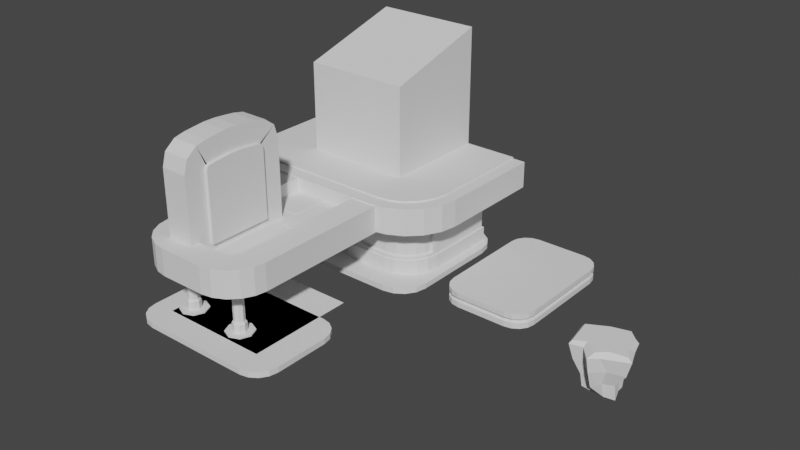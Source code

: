 # Source: flying-pit-shop_557946_autosave.blend  (saved by Blender 2.91.10; exported with 4.5.12 LTS)
import bpy
from mathutils import Matrix  # noqa: F401  (used for matrix-valued properties, if any)

bpy.ops.wm.read_factory_settings(use_empty=True)
scene = bpy.context.scene
scene.name = 'Scene'

# ---- collections
col_collection = bpy.data.collections.new('Collection'); scene.collection.children.link(col_collection)

# ---- world
world_world = bpy.data.worlds.new('World'); scene.world = world_world
world_world.use_nodes = True; world_world.node_tree.nodes.clear()
_N = world_world.node_tree.nodes; _L = world_world.node_tree.links
n0 = _N.new('ShaderNodeOutputWorld'); n0.name = 'World Output'; n0.location = (300, 300)
n1 = _N.new('ShaderNodeBackground'); n1.name = 'Background'; n1.location = (10, 300)
n1.inputs[0].default_value = (0.05088, 0.05088, 0.05088, 1.0)
_L.new(n1.outputs[0], n0.inputs[0])
n0.is_active_output = True
world_world.color = (0.05088, 0.05088, 0.05088)
world_world.use_sun_shadow = False
world_world.sun_shadow_jitter_overblur = 0.0

# ---- meshes
me_plane = bpy.data.meshes.new('Plane')
me_plane.from_pydata([(-3.216, -0.3238, 0.0), (-3.741, 0.2015, 0.0), (-3.417, -0.2838, 0.0), (-3.587, -0.1699, 0.0), (-3.701, 0.0004884, 0.0), (0.09126, 0.2015, 0.0), (-0.434, -0.3238, 0.0), (0.05128, 0.0004884, 0.0), (-0.06258, -0.1699, 0.0), (-0.233, -0.2838, 0.0), (-3.216, 2.384, 0.0), (-3.741, 1.859, 0.0), (-3.417, 2.344, 0.0), (-3.587, 2.23, 0.0), (-3.701, 2.06, 0.0), (-0.434, 2.384, 0.0), (0.09126, 1.859, 0.0), (-0.233, 2.344, 0.0), (-0.06258, 2.23, 0.0), (0.05128, 2.06, 0.0), (0.707, 0.2971, -0.0795), (0.3438, 0.6602, -0.0795), (0.568, 0.3247, -0.0795), (0.4502, 0.4034, -0.0795), (0.3715, 0.5212, -0.0795), (2.031, 0.6602, -0.0795), (1.668, 0.2971, -0.0795), (2.004, 0.5212, -0.0795), (1.925, 0.4034, -0.0795), (1.807, 0.3247, -0.0795), (0.707, 2.797, -0.0795), (0.3438, 2.434, -0.0795), (0.568, 2.769, -0.0795), (0.4502, 2.691, -0.0795), (0.3715, 2.573, -0.0795), (1.668, 2.797, -0.0795), (2.031, 2.434, -0.0795), (1.807, 2.769, -0.0795), (1.925, 2.691, -0.0795), (2.004, 2.573, -0.0795), (-2.536, -3.627, 0.0), (-2.954, -3.209, 0.0), (-2.696, -3.595, 0.0), (-2.832, -3.505, 0.0), (-2.922, -3.369, 0.0), (-0.05441, -3.209, 0.0), (-0.4724, -3.627, 0.0), (-0.08623, -3.369, 0.0), (-0.1769, -3.505, 0.0), (-0.3125, -3.595, 0.0), (-2.536, -1.764, 0.0), (-2.954, -2.182, 0.0), (-2.696, -1.796, 0.0), (-2.832, -1.886, 0.0), (-2.922, -2.022, 0.0), (-0.4724, -1.764, 0.0), (-0.05441, -2.182, 0.0), (-0.3125, -1.796, 0.0), (-0.1769, -1.886, 0.0), (-0.08623, -2.022, 0.0), (-3.216, -0.3238, 0.1), (-3.741, 0.2015, 0.1), (-3.417, -0.2838, 0.1), (-3.587, -0.1699, 0.1), (-3.701, 0.0004884, 0.1), (0.09126, 0.2015, 0.1), (-0.434, -0.3238, 0.1), (0.05128, 0.0004884, 0.1), (-0.06258, -0.1699, 0.1), (-0.233, -0.2838, 0.1), (-3.216, 2.384, 0.1), (-3.741, 1.859, 0.1), (-3.417, 2.344, 0.1), (-3.587, 2.23, 0.1), (-3.701, 2.06, 0.1), (-0.434, 2.384, 0.1), (0.09126, 1.859, 0.1), (-0.233, 2.344, 0.1), (-0.06258, 2.23, 0.1), (0.05128, 2.06, 0.1), (0.707, 0.2971, 0.002462), (0.3438, 0.6602, 0.002462), (0.568, 0.3247, 0.002462), (0.4502, 0.4034, 0.002462), (0.3715, 0.5212, 0.002462), (2.031, 0.6602, 0.002462), (1.668, 0.2971, 0.002462), (2.004, 0.5212, 0.002462), (1.925, 0.4034, 0.002462), (1.807, 0.3247, 0.002462), (0.707, 2.797, 0.002462), (0.3438, 2.434, 0.002462), (0.568, 2.769, 0.002462), (0.4502, 2.691, 0.002462), (0.3715, 2.573, 0.002462), (1.668, 2.797, 0.002462), (2.031, 2.434, 0.002462), (1.807, 2.769, 0.002462), (1.925, 2.691, 0.002462), (2.004, 2.573, 0.002462), (-2.536, -3.627, 0.1), (-2.954, -3.209, 0.1), (-2.696, -3.595, 0.1), (-2.832, -3.505, 0.1), (-2.922, -3.369, 0.1), (-0.05441, -3.209, 0.1), (-0.4724, -3.627, 0.1), (-0.08623, -3.369, 0.1), (-0.1769, -3.505, 0.1), (-0.3125, -3.595, 0.1), (-2.536, -1.764, 0.1), (-2.954, -2.182, 0.1), (-2.696, -1.796, 0.1), (-2.832, -1.886, 0.1), (-2.922, -2.022, 0.1), (-0.4724, -1.764, 0.1), (-0.05441, -2.182, 0.1), (-0.3125, -1.796, 0.1), (-0.1769, -1.886, 0.1), (-0.08623, -2.022, 0.1), (0.3438, 2.434, -0.177), (0.3438, 0.6602, -0.177), (0.3715, 0.5212, -0.177), (0.4502, 0.4034, -0.177), (0.568, 0.3247, -0.177), (0.707, 0.2971, -0.177), (1.668, 0.2971, -0.177), (1.807, 0.3247, -0.177), (1.925, 0.4034, -0.177), (2.004, 0.5212, -0.177), (2.031, 0.6602, -0.177), (2.031, 2.434, -0.177), (2.004, 2.573, -0.177), (1.925, 2.691, -0.177), (1.807, 2.769, -0.177), (1.668, 2.797, -0.177), (0.707, 2.797, -0.177), (0.568, 2.769, -0.177), (0.4502, 2.691, -0.177), (0.3715, 2.573, -0.177), (0.3438, 2.434, 0.1), (0.3438, 0.6602, 0.1), (0.3715, 0.5212, 0.1), (0.4502, 0.4034, 0.1), (0.568, 0.3247, 0.1), (0.707, 0.2971, 0.1), (1.668, 0.2971, 0.1), (1.807, 0.3247, 0.1), (1.925, 0.4034, 0.1), (2.004, 0.5212, 0.1), (2.031, 0.6602, 0.1), (2.031, 2.434, 0.1), (2.004, 2.573, 0.1), (1.925, 2.691, 0.1), (1.807, 2.769, 0.1), (1.668, 2.797, 0.1), (0.707, 2.797, 0.1), (0.568, 2.769, 0.1), (0.4502, 2.691, 0.1), (0.3715, 2.573, 0.1), (1.985, 0.6648, -0.0795), (1.985, 0.6648, 0.002462), (1.961, 0.539, 0.002462), (1.961, 0.539, -0.0795), (1.985, 2.429, -0.0795), (1.985, 2.429, 0.002462), (1.961, 2.555, -0.0795), (1.961, 2.555, 0.002462), (1.892, 2.658, -0.0795), (1.892, 2.658, 0.002462), (1.789, 2.727, -0.0795), (1.789, 2.727, 0.002462), (1.664, 2.751, -0.0795), (1.664, 2.751, 0.002462), (0.7116, 2.751, -0.0795), (0.7116, 2.751, 0.002462), (0.5858, 2.727, -0.0795), (0.5858, 2.727, 0.002462), (0.483, 2.658, -0.0795), (0.483, 2.658, 0.002462), (0.4143, 2.555, -0.0795), (0.4143, 2.555, 0.002462), (0.3899, 2.429, -0.0795), (0.3899, 2.429, 0.002462), (0.3899, 0.6648, -0.0795), (0.3899, 0.6648, 0.002462), (0.4143, 0.539, -0.0795), (0.4143, 0.539, 0.002462), (0.483, 0.4362, -0.0795), (0.483, 0.4362, 0.002462), (0.5858, 0.3675, -0.0795), (0.5858, 0.3675, 0.002462), (0.7116, 0.3432, -0.0795), (0.7116, 0.3432, 0.002462), (1.664, 0.3432, -0.0795), (1.664, 0.3432, 0.002462), (1.789, 0.3675, -0.0795), (1.789, 0.3675, 0.002462), (1.892, 0.4362, -0.0795), (1.892, 0.4362, 0.002462)], [], [(1, 11, 14, 13, 12, 10, 15, 17, 18, 19, 16, 5, 7, 8, 9, 6, 0, 2, 3, 4), (121, 120, 139, 138, 137, 136, 135, 134, 133, 132, 131, 130, 129, 128, 127, 126, 125, 124, 123, 122), (41, 51, 54, 53, 52, 50, 55, 57, 58, 59, 56, 45, 47, 48, 49, 46, 40, 42, 43, 44), (61, 64, 63, 62, 60, 66, 69, 68, 67, 65, 76, 79, 78, 77, 75, 70, 72, 73, 74, 71), (141, 142, 143, 144, 145, 146, 147, 148, 149, 150, 151, 152, 153, 154, 155, 156, 157, 158, 159, 140), (101, 104, 103, 102, 100, 106, 109, 108, 107, 105, 116, 119, 118, 117, 115, 110, 112, 113, 114, 111), (55, 50, 110, 115), (23, 22, 190, 188), (3, 2, 62, 63), (50, 52, 112, 110), (30, 32, 176, 174), (2, 0, 60, 62), (52, 53, 113, 112), (85, 87, 162, 161), (0, 6, 66, 60), (53, 54, 114, 113), (24, 23, 188, 186), (6, 9, 69, 66), (54, 51, 111, 114), (35, 30, 174, 172), (9, 8, 68, 69), (87, 88, 199, 162), (8, 7, 67, 68), (21, 24, 186, 184), (7, 5, 65, 67), (37, 35, 172, 170), (5, 16, 76, 65), (88, 89, 197, 199), (16, 19, 79, 76), (31, 21, 184, 182), (19, 18, 78, 79), (38, 37, 170, 168), (18, 17, 77, 78), (51, 41, 101, 111), (17, 15, 75, 77), (41, 44, 104, 101), (15, 10, 70, 75), (44, 43, 103, 104), (10, 12, 72, 70), (43, 42, 102, 103), (12, 13, 73, 72), (42, 40, 100, 102), (13, 14, 74, 73), (40, 46, 106, 100), (14, 11, 71, 74), (46, 49, 109, 106), (89, 86, 195, 197), (49, 48, 108, 109), (91, 94, 181, 183), (48, 47, 107, 108), (39, 38, 168, 166), (47, 45, 105, 107), (86, 80, 193, 195), (45, 56, 116, 105), (94, 93, 179, 181), (56, 59, 119, 116), (36, 39, 166, 164), (59, 58, 118, 119), (80, 82, 191, 193), (11, 1, 61, 71), (58, 57, 117, 118), (93, 92, 177, 179), (1, 4, 64, 61), (57, 55, 115, 117), (25, 36, 164, 160), (4, 3, 63, 64), (21, 31, 120, 121), (24, 21, 121, 122), (23, 24, 122, 123), (22, 23, 123, 124), (20, 22, 124, 125), (26, 20, 125, 126), (29, 26, 126, 127), (28, 29, 127, 128), (27, 28, 128, 129), (25, 27, 129, 130), (36, 25, 130, 131), (39, 36, 131, 132), (38, 39, 132, 133), (37, 38, 133, 134), (35, 37, 134, 135), (30, 35, 135, 136), (32, 30, 136, 137), (33, 32, 137, 138), (34, 33, 138, 139), (31, 34, 139, 120), (91, 81, 141, 140), (81, 84, 142, 141), (84, 83, 143, 142), (83, 82, 144, 143), (82, 80, 145, 144), (80, 86, 146, 145), (86, 89, 147, 146), (89, 88, 148, 147), (88, 87, 149, 148), (87, 85, 150, 149), (85, 96, 151, 150), (96, 99, 152, 151), (99, 98, 153, 152), (98, 97, 154, 153), (97, 95, 155, 154), (95, 90, 156, 155), (90, 92, 157, 156), (92, 93, 158, 157), (93, 94, 159, 158), (94, 91, 140, 159), (163, 160, 161, 162), (160, 164, 165, 161), (164, 166, 167, 165), (166, 168, 169, 167), (168, 170, 171, 169), (170, 172, 173, 171), (172, 174, 175, 173), (174, 176, 177, 175), (176, 178, 179, 177), (178, 180, 181, 179), (180, 182, 183, 181), (182, 184, 185, 183), (184, 186, 187, 185), (186, 188, 189, 187), (188, 190, 191, 189), (190, 192, 193, 191), (192, 194, 195, 193), (194, 196, 197, 195), (196, 198, 199, 197), (198, 163, 162, 199), (96, 85, 161, 165), (32, 33, 178, 176), (22, 20, 192, 190), (99, 96, 165, 167), (33, 34, 180, 178), (20, 26, 194, 192), (98, 99, 167, 169), (34, 31, 182, 180), (26, 29, 196, 194), (97, 98, 169, 171), (81, 91, 183, 185), (29, 28, 198, 196), (95, 97, 171, 173), (84, 81, 185, 187), (28, 27, 163, 198), (90, 95, 173, 175), (83, 84, 187, 189), (27, 25, 160, 163), (92, 90, 175, 177), (82, 83, 189, 191)])
_uv = me_plane.uv_layers.new(name='UVMap')
_uv.uv.foreach_set('vector', [0.0, 0.1983, 0.0, 0.8017, 0.01043, 0.8776, 0.04014, 0.9419, 0.08461, 0.9849, 0.1371, 1.0, 0.8629, 1.0, 0.9154, 0.9849, 0.9599, 0.9419, 0.9896, 0.8776, 1.0, 0.8017, 1.0, 0.1983, 0.9896, 0.1224, 0.9599, 0.05809, 0.9154, 0.0151, 0.8629, 0.0, 0.1371, 0.0, 0.08461, 0.0151, 0.04014, 0.05809, 0.01043, 0.1224, 0.0, 0.2161, 0.0, 0.8668, 0.007214, 0.9177, 0.02776, 0.961, 0.0585, 0.9899, 0.09477, 1.0, 0.3456, 1.0, 0.3818, 0.9899, 0.4126, 0.961, 0.4331, 0.9177, 0.4403, 0.8668, 0.4403, 0.2161, 0.4331, 0.1651, 0.4126, 0.1219, 0.3818, 0.09298, 0.3456, 0.08284, 0.09477, 0.08284, 0.0585, 0.09298, 0.02776, 0.1219, 0.007214, 0.1651, 0.0, 0.4626, 0.0, 0.8466, 0.004832, 0.9053, 0.01859, 0.9551, 0.03919, 0.9883, 0.06348, 1.0, 0.3768, 1.0, 0.4011, 0.9883, 0.4217, 0.9551, 0.4355, 0.9053, 0.4403, 0.8466, 0.4403, 0.4626, 0.4355, 0.4039, 0.4217, 0.3541, 0.4011, 0.3209, 0.3768, 0.3092, 0.06348, 0.3092, 0.03919, 0.3209, 0.01859, 0.3541, 0.004832, 0.4039, 0.0, 0.1983, 0.01043, 0.1224, 0.04014, 0.05809, 0.08461, 0.0151, 0.1371, 0.0, 0.8629, 0.0, 0.9154, 0.0151, 0.9599, 0.05809, 0.9896, 0.1224, 1.0, 0.1983, 1.0, 0.8017, 0.9896, 0.8776, 0.9599, 0.9419, 0.9154, 0.9849, 0.8629, 1.0, 0.1371, 1.0, 0.08461, 0.9849, 0.04014, 0.9419, 0.01043, 0.8776, 0.0, 0.8017, 0.0, 0.2161, 0.007214, 0.1651, 0.02776, 0.1219, 0.0585, 0.09298, 0.09477, 0.08284, 0.3456, 0.08284, 0.3818, 0.09298, 0.4126, 0.1219, 0.4331, 0.1651, 0.4403, 0.2161, 0.4403, 0.8668, 0.4331, 0.9177, 0.4126, 0.961, 0.3818, 0.9899, 0.3456, 1.0, 0.09477, 1.0, 0.0585, 0.9899, 0.02776, 0.961, 0.007214, 0.9177, 0.0, 0.8668, 0.0, 0.4626, 0.004832, 0.4039, 0.01859, 0.3541, 0.03919, 0.3209, 0.06348, 0.3092, 0.3768, 0.3092, 0.4011, 0.3209, 0.4217, 0.3541, 0.4355, 0.4039, 0.4403, 0.4626, 0.4403, 0.8466, 0.4355, 0.9053, 0.4217, 0.9551, 0.4011, 0.9883, 0.3768, 1.0, 0.06348, 1.0, 0.03919, 0.9883, 0.01859, 0.9551, 0.004832, 0.9053, 0.0, 0.8466, 0.3768, 1.0, 0.06348, 1.0, 0.06348, 1.0, 0.3768, 1.0, 0.02776, 0.1219, 0.0585, 0.09298, 0.0585, 0.09298, 0.02776, 0.1219, 0.04014, 0.05809, 0.08461, 0.0151, 0.08461, 0.0151, 0.04014, 0.05809, 0.06348, 1.0, 0.03919, 0.9883, 0.03919, 0.9883, 0.06348, 1.0, 0.09477, 1.0, 0.0585, 0.9899, 0.0585, 0.9899, 0.09477, 1.0, 0.08461, 0.0151, 0.1371, 0.0, 0.1371, 0.0, 0.08461, 0.0151, 0.03919, 0.9883, 0.01859, 0.9551, 0.01859, 0.9551, 0.03919, 0.9883, 0.4403, 0.2161, 0.4331, 0.1651, 0.4331, 0.1651, 0.4403, 0.2161, 0.1371, 0.0, 0.8629, 0.0, 0.8629, 0.0, 0.1371, 0.0, 0.01859, 0.9551, 0.004832, 0.9053, 0.004832, 0.9053, 0.01859, 0.9551, 0.007214, 0.1651, 0.02776, 0.1219, 0.02776, 0.1219, 0.007214, 0.1651, 0.8629, 0.0, 0.9154, 0.0151, 0.9154, 0.0151, 0.8629, 0.0, 0.004832, 0.9053, 0.0, 0.8466, 0.0, 0.8466, 0.004832, 0.9053, 0.3456, 1.0, 0.09477, 1.0, 0.09477, 1.0, 0.3456, 1.0, 0.9154, 0.0151, 0.9599, 0.05809, 0.9599, 0.05809, 0.9154, 0.0151, 0.4331, 0.1651, 0.4126, 0.1219, 0.4126, 0.1219, 0.4331, 0.1651, 0.9599, 0.05809, 0.9896, 0.1224, 0.9896, 0.1224, 0.9599, 0.05809, 0.0, 0.2161, 0.007214, 0.1651, 0.007214, 0.1651, 0.0, 0.2161, 0.9896, 0.1224, 1.0, 0.1983, 1.0, 0.1983, 0.9896, 0.1224, 0.3818, 0.9899, 0.3456, 1.0, 0.3456, 1.0, 0.3818, 0.9899, 1.0, 0.1983, 1.0, 0.8017, 1.0, 0.8017, 1.0, 0.1983, 0.4126, 0.1219, 0.3818, 0.09298, 0.3818, 0.09298, 0.4126, 0.1219, 1.0, 0.8017, 0.9896, 0.8776, 0.9896, 0.8776, 1.0, 0.8017, 0.0, 0.8668, 0.0, 0.2161, 0.0, 0.2161, 0.0, 0.8668, 0.9896, 0.8776, 0.9599, 0.9419, 0.9599, 0.9419, 0.9896, 0.8776, 0.4126, 0.961, 0.3818, 0.9899, 0.3818, 0.9899, 0.4126, 0.961, 0.9599, 0.9419, 0.9154, 0.9849, 0.9154, 0.9849, 0.9599, 0.9419, 0.0, 0.8466, 0.0, 0.4626, 0.0, 0.4626, 0.0, 0.8466, 0.9154, 0.9849, 0.8629, 1.0, 0.8629, 1.0, 0.9154, 0.9849, 0.0, 0.4626, 0.004832, 0.4039, 0.004832, 0.4039, 0.0, 0.4626, 0.8629, 1.0, 0.1371, 1.0, 0.1371, 1.0, 0.8629, 1.0, 0.004832, 0.4039, 0.01859, 0.3541, 0.01859, 0.3541, 0.004832, 0.4039, 0.1371, 1.0, 0.08461, 0.9849, 0.08461, 0.9849, 0.1371, 1.0, 0.01859, 0.3541, 0.03919, 0.3209, 0.03919, 0.3209, 0.01859, 0.3541, 0.08461, 0.9849, 0.04014, 0.9419, 0.04014, 0.9419, 0.08461, 0.9849, 0.03919, 0.3209, 0.06348, 0.3092, 0.06348, 0.3092, 0.03919, 0.3209, 0.04014, 0.9419, 0.01043, 0.8776, 0.01043, 0.8776, 0.04014, 0.9419, 0.06348, 0.3092, 0.3768, 0.3092, 0.3768, 0.3092, 0.06348, 0.3092, 0.01043, 0.8776, 0.0, 0.8017, 0.0, 0.8017, 0.01043, 0.8776, 0.3768, 0.3092, 0.4011, 0.3209, 0.4011, 0.3209, 0.3768, 0.3092, 0.3818, 0.09298, 0.3456, 0.08284, 0.3456, 0.08284, 0.3818, 0.09298, 0.4011, 0.3209, 0.4217, 0.3541, 0.4217, 0.3541, 0.4011, 0.3209, 0.0, 0.8668, 0.007214, 0.9177, 0.007214, 0.9177, 0.0, 0.8668, 0.4217, 0.3541, 0.4355, 0.4039, 0.4355, 0.4039, 0.4217, 0.3541, 0.4331, 0.9177, 0.4126, 0.961, 0.4126, 0.961, 0.4331, 0.9177, 0.4355, 0.4039, 0.4403, 0.4626, 0.4403, 0.4626, 0.4355, 0.4039, 0.3456, 0.08284, 0.09477, 0.08284, 0.09477, 0.08284, 0.3456, 0.08284, 0.4403, 0.4626, 0.4403, 0.8466, 0.4403, 0.8466, 0.4403, 0.4626, 0.007214, 0.9177, 0.02776, 0.961, 0.02776, 0.961, 0.007214, 0.9177, 0.4403, 0.8466, 0.4355, 0.9053, 0.4355, 0.9053, 0.4403, 0.8466, 0.4403, 0.8668, 0.4331, 0.9177, 0.4331, 0.9177, 0.4403, 0.8668, 0.4355, 0.9053, 0.4217, 0.9551, 0.4217, 0.9551, 0.4355, 0.9053, 0.09477, 0.08284, 0.0585, 0.09298, 0.0585, 0.09298, 0.09477, 0.08284, 0.0, 0.8017, 0.0, 0.1983, 0.0, 0.1983, 0.0, 0.8017, 0.4217, 0.9551, 0.4011, 0.9883, 0.4011, 0.9883, 0.4217, 0.9551, 0.02776, 0.961, 0.0585, 0.9899, 0.0585, 0.9899, 0.02776, 0.961, 0.0, 0.1983, 0.01043, 0.1224, 0.01043, 0.1224, 0.0, 0.1983, 0.4011, 0.9883, 0.3768, 1.0, 0.3768, 1.0, 0.4011, 0.9883, 0.4403, 0.2161, 0.4403, 0.8668, 0.4403, 0.8668, 0.4403, 0.2161, 0.01043, 0.1224, 0.04014, 0.05809, 0.04014, 0.05809, 0.01043, 0.1224, 0.0, 0.2161, 0.0, 0.8668, 0.0, 0.8668, 0.0, 0.2161, 0.007214, 0.1651, 0.0, 0.2161, 0.0, 0.2161, 0.007214, 0.1651, 0.02776, 0.1219, 0.007214, 0.1651, 0.007214, 0.1651, 0.02776, 0.1219, 0.0585, 0.09298, 0.02776, 0.1219, 0.02776, 0.1219, 0.0585, 0.09298, 0.09477, 0.08284, 0.0585, 0.09298, 0.0585, 0.09298, 0.09477, 0.08284, 0.3456, 0.08284, 0.09477, 0.08284, 0.09477, 0.08284, 0.3456, 0.08284, 0.3818, 0.09298, 0.3456, 0.08284, 0.3456, 0.08284, 0.3818, 0.09298, 0.4126, 0.1219, 0.3818, 0.09298, 0.3818, 0.09298, 0.4126, 0.1219, 0.4331, 0.1651, 0.4126, 0.1219, 0.4126, 0.1219, 0.4331, 0.1651, 0.4403, 0.2161, 0.4331, 0.1651, 0.4331, 0.1651, 0.4403, 0.2161, 0.4403, 0.8668, 0.4403, 0.2161, 0.4403, 0.2161, 0.4403, 0.8668, 0.4331, 0.9177, 0.4403, 0.8668, 0.4403, 0.8668, 0.4331, 0.9177, 0.4126, 0.961, 0.4331, 0.9177, 0.4331, 0.9177, 0.4126, 0.961, 0.3818, 0.9899, 0.4126, 0.961, 0.4126, 0.961, 0.3818, 0.9899, 0.3456, 1.0, 0.3818, 0.9899, 0.3818, 0.9899, 0.3456, 1.0, 0.09477, 1.0, 0.3456, 1.0, 0.3456, 1.0, 0.09477, 1.0, 0.0585, 0.9899, 0.09477, 1.0, 0.09477, 1.0, 0.0585, 0.9899, 0.02776, 0.961, 0.0585, 0.9899, 0.0585, 0.9899, 0.02776, 0.961, 0.007214, 0.9177, 0.02776, 0.961, 0.02776, 0.961, 0.007214, 0.9177, 0.0, 0.8668, 0.007214, 0.9177, 0.007214, 0.9177, 0.0, 0.8668, 0.0, 0.8668, 0.0, 0.2161, 0.0, 0.2161, 0.0, 0.8668, 0.0, 0.2161, 0.007214, 0.1651, 0.007214, 0.1651, 0.0, 0.2161, 0.007214, 0.1651, 0.02776, 0.1219, 0.02776, 0.1219, 0.007214, 0.1651, 0.02776, 0.1219, 0.0585, 0.09298, 0.0585, 0.09298, 0.02776, 0.1219, 0.0585, 0.09298, 0.09477, 0.08284, 0.09477, 0.08284, 0.0585, 0.09298, 0.09477, 0.08284, 0.3456, 0.08284, 0.3456, 0.08284, 0.09477, 0.08284, 0.3456, 0.08284, 0.3818, 0.09298, 0.3818, 0.09298, 0.3456, 0.08284, 0.3818, 0.09298, 0.4126, 0.1219, 0.4126, 0.1219, 0.3818, 0.09298, 0.4126, 0.1219, 0.4331, 0.1651, 0.4331, 0.1651, 0.4126, 0.1219, 0.4331, 0.1651, 0.4403, 0.2161, 0.4403, 0.2161, 0.4331, 0.1651, 0.4403, 0.2161, 0.4403, 0.8668, 0.4403, 0.8668, 0.4403, 0.2161, 0.4403, 0.8668, 0.4331, 0.9177, 0.4331, 0.9177, 0.4403, 0.8668, 0.4331, 0.9177, 0.4126, 0.961, 0.4126, 0.961, 0.4331, 0.9177, 0.4126, 0.961, 0.3818, 0.9899, 0.3818, 0.9899, 0.4126, 0.961, 0.3818, 0.9899, 0.3456, 1.0, 0.3456, 1.0, 0.3818, 0.9899, 0.3456, 1.0, 0.09477, 1.0, 0.09477, 1.0, 0.3456, 1.0, 0.09477, 1.0, 0.0585, 0.9899, 0.0585, 0.9899, 0.09477, 1.0, 0.0585, 0.9899, 0.02776, 0.961, 0.02776, 0.961, 0.0585, 0.9899, 0.02776, 0.961, 0.007214, 0.9177, 0.007214, 0.9177, 0.02776, 0.961, 0.007214, 0.9177, 0.0, 0.8668, 0.0, 0.8668, 0.007214, 0.9177, 0.4331, 0.1651, 0.4403, 0.2161, 0.4403, 0.2161, 0.4331, 0.1651, 0.4403, 0.2161, 0.4403, 0.8668, 0.4403, 0.8668, 0.4403, 0.2161, 0.4403, 0.8668, 0.4331, 0.9177, 0.4331, 0.9177, 0.4403, 0.8668, 0.4331, 0.9177, 0.4126, 0.961, 0.4126, 0.961, 0.4331, 0.9177, 0.4126, 0.961, 0.3818, 0.9899, 0.3818, 0.9899, 0.4126, 0.961, 0.3818, 0.9899, 0.3456, 1.0, 0.3456, 1.0, 0.3818, 0.9899, 0.3456, 1.0, 0.09477, 1.0, 0.09477, 1.0, 0.3456, 1.0, 0.09477, 1.0, 0.0585, 0.9899, 0.0585, 0.9899, 0.09477, 1.0, 0.0585, 0.9899, 0.02776, 0.961, 0.02776, 0.961, 0.0585, 0.9899, 0.02776, 0.961, 0.007214, 0.9177, 0.007214, 0.9177, 0.02776, 0.961, 0.007214, 0.9177, 0.0, 0.8668, 0.0, 0.8668, 0.007214, 0.9177, 0.0, 0.8668, 0.0, 0.2161, 0.0, 0.2161, 0.0, 0.8668, 0.0, 0.2161, 0.007214, 0.1651, 0.007214, 0.1651, 0.0, 0.2161, 0.007214, 0.1651, 0.02776, 0.1219, 0.02776, 0.1219, 0.007214, 0.1651, 0.02776, 0.1219, 0.0585, 0.09298, 0.0585, 0.09298, 0.02776, 0.1219, 0.0585, 0.09298, 0.09477, 0.08284, 0.09477, 0.08284, 0.0585, 0.09298, 0.09477, 0.08284, 0.3456, 0.08284, 0.3456, 0.08284, 0.09477, 0.08284, 0.3456, 0.08284, 0.3818, 0.09298, 0.3818, 0.09298, 0.3456, 0.08284, 0.3818, 0.09298, 0.4126, 0.1219, 0.4126, 0.1219, 0.3818, 0.09298, 0.4126, 0.1219, 0.4331, 0.1651, 0.4331, 0.1651, 0.4126, 0.1219, 0.4403, 0.8668, 0.4403, 0.2161, 0.4403, 0.2161, 0.4403, 0.8668, 0.0585, 0.9899, 0.02776, 0.961, 0.02776, 0.961, 0.0585, 0.9899, 0.0585, 0.09298, 0.09477, 0.08284, 0.09477, 0.08284, 0.0585, 0.09298, 0.4331, 0.9177, 0.4403, 0.8668, 0.4403, 0.8668, 0.4331, 0.9177, 0.02776, 0.961, 0.007214, 0.9177, 0.007214, 0.9177, 0.02776, 0.961, 0.09477, 0.08284, 0.3456, 0.08284, 0.3456, 0.08284, 0.09477, 0.08284, 0.4126, 0.961, 0.4331, 0.9177, 0.4331, 0.9177, 0.4126, 0.961, 0.007214, 0.9177, 0.0, 0.8668, 0.0, 0.8668, 0.007214, 0.9177, 0.3456, 0.08284, 0.3818, 0.09298, 0.3818, 0.09298, 0.3456, 0.08284, 0.3818, 0.9899, 0.4126, 0.961, 0.4126, 0.961, 0.3818, 0.9899, 0.0, 0.2161, 0.0, 0.8668, 0.0, 0.8668, 0.0, 0.2161, 0.3818, 0.09298, 0.4126, 0.1219, 0.4126, 0.1219, 0.3818, 0.09298, 0.3456, 1.0, 0.3818, 0.9899, 0.3818, 0.9899, 0.3456, 1.0, 0.007214, 0.1651, 0.0, 0.2161, 0.0, 0.2161, 0.007214, 0.1651, 0.4126, 0.1219, 0.4331, 0.1651, 0.4331, 0.1651, 0.4126, 0.1219, 0.09477, 1.0, 0.3456, 1.0, 0.3456, 1.0, 0.09477, 1.0, 0.02776, 0.1219, 0.007214, 0.1651, 0.007214, 0.1651, 0.02776, 0.1219, 0.4331, 0.1651, 0.4403, 0.2161, 0.4403, 0.2161, 0.4331, 0.1651, 0.0585, 0.9899, 0.09477, 1.0, 0.09477, 1.0, 0.0585, 0.9899, 0.0585, 0.09298, 0.02776, 0.1219, 0.02776, 0.1219, 0.0585, 0.09298])
me_plane.use_remesh_fix_poles = True
me_plane.use_remesh_preserve_attributes = False
me_plane.use_mirror_vertex_groups = False
me_plane.update()
me_plane_001 = bpy.data.meshes.new('Plane.001')
me_plane_001.from_pydata([(-1.858, 1.016, 0.0), (1.667, 1.016, 0.0), (-1.234, -0.9836, 0.0), (-1.858, -0.3596, 0.0), (-1.427, -0.9531, 0.0), (-1.601, -0.8644, 0.0), (-1.739, -0.7264, 0.0), (-1.828, -0.5524, 0.0), (1.667, -0.3596, 0.0), (1.043, -0.9836, 0.0), (1.636, -0.5524, 0.0), (1.548, -0.7264, 0.0), (1.41, -0.8644, 0.0), (1.236, -0.9531, 0.0), (-1.858, 1.016, 1.205), (1.667, 1.016, 1.205), (-1.234, -0.9836, 1.205), (-1.858, -0.3596, 1.205), (-1.427, -0.9531, 1.205), (-1.601, -0.8644, 1.205), (-1.739, -0.7264, 1.205), (-1.828, -0.5524, 1.205), (1.667, -0.3596, 1.205), (1.043, -0.9836, 1.205), (1.636, -0.5524, 1.205), (1.548, -0.7264, 1.205), (1.41, -0.8644, 1.205), (1.236, -0.9531, 1.205), (1.667, 1.016, 1.011), (1.667, -0.3596, 1.011), (-1.234, -0.9836, 1.011), (-1.427, -0.9531, 1.011), (1.043, -0.9836, 1.011), (-1.858, 1.016, 1.011), (1.236, -0.9531, 1.011), (-1.858, -0.3596, 1.011), (1.41, -0.8644, 1.011), (-1.828, -0.5524, 1.011), (1.548, -0.7264, 1.011), (-1.739, -0.7264, 1.011), (1.636, -0.5524, 1.011), (-1.601, -0.8644, 1.011), (1.667, -0.3596, 0.2662), (-1.427, -0.9531, 0.2662), (1.667, 1.016, 0.2662), (-1.234, -0.9836, 0.2662), (1.043, -0.9836, 0.2662), (-1.858, 1.016, 0.2662), (1.236, -0.9531, 0.2662), (-1.858, -0.3596, 0.2662), (1.41, -0.8644, 0.2662), (-1.828, -0.5524, 0.2662), (1.548, -0.7264, 0.2662), (-1.739, -0.7264, 0.2662), (1.636, -0.5524, 0.2662), (-1.601, -0.8644, 0.2662), (-0.357, -0.9836, 0.0), (0.1657, -0.9836, 0.0), (-0.357, -0.9836, 1.205), (0.1657, -0.9836, 1.205), (0.1657, -0.9836, 1.011), (-0.357, -0.9836, 1.011), (0.1657, -0.9836, 0.2662), (-0.357, -0.9836, 0.2662)], [], [(29, 28, 15, 22), (31, 30, 16, 18), (60, 32, 23, 59), (28, 33, 14, 15), (32, 34, 27, 23), (33, 35, 17, 14), (34, 36, 26, 27), (35, 37, 21, 17), (36, 38, 25, 26), (37, 39, 20, 21), (38, 40, 24, 25), (39, 41, 19, 20), (40, 29, 22, 24), (41, 31, 18, 19), (47, 49, 35, 33), (44, 47, 33, 28), (42, 44, 28, 29), (8, 1, 44, 42), (4, 2, 45, 43), (57, 9, 46, 62), (1, 0, 47, 44), (9, 13, 48, 46), (0, 3, 49, 47), (13, 12, 50, 48), (3, 7, 51, 49), (12, 11, 52, 50), (7, 6, 53, 51), (11, 10, 54, 52), (6, 5, 55, 53), (10, 8, 42, 54), (5, 4, 43, 55), (2, 56, 63, 45), (30, 61, 58, 16), (61, 60, 59, 58)])
_uv = me_plane_001.uv_layers.new(name='UVMap')
_uv.uv.foreach_set('vector', [1.0, 0.312, 1.0, 1.0, 1.0, 1.0, 1.0, 0.312, 0.1223, 0.01527, 0.177, 0.0, 0.177, 0.0, 0.1223, 0.01527, 0.6077, 0.0, 0.823, 0.0, 0.823, 0.0, 0.6077, 0.0, 1.0, 1.0, 0.0, 1.0, 0.0, 1.0, 1.0, 1.0, 0.823, 0.0, 0.8777, 0.01527, 0.8777, 0.01527, 0.823, 0.0, 0.0, 1.0, 0.0, 0.312, 0.0, 0.312, 0.0, 1.0, 0.8777, 0.01527, 0.927, 0.05959, 0.927, 0.05959, 0.8777, 0.01527, 0.0, 0.312, 0.008665, 0.2156, 0.008665, 0.2156, 0.0, 0.312, 0.927, 0.05959, 0.9662, 0.1286, 0.9662, 0.1286, 0.927, 0.05959, 0.008665, 0.2156, 0.03381, 0.1286, 0.03381, 0.1286, 0.008665, 0.2156, 0.9662, 0.1286, 0.9913, 0.2156, 0.9913, 0.2156, 0.9662, 0.1286, 0.03381, 0.1286, 0.07298, 0.05959, 0.07298, 0.05959, 0.03381, 0.1286, 0.9913, 0.2156, 1.0, 0.312, 1.0, 0.312, 0.9913, 0.2156, 0.07298, 0.05959, 0.1223, 0.01527, 0.1223, 0.01527, 0.07298, 0.05959, 0.0, 1.0, 0.0, 0.312, 0.0, 0.312, 0.0, 1.0, 1.0, 1.0, 0.0, 1.0, 0.0, 1.0, 1.0, 1.0, 1.0, 0.312, 1.0, 1.0, 1.0, 1.0, 1.0, 0.312, 1.0, 0.312, 1.0, 1.0, 1.0, 1.0, 1.0, 0.312, 0.1223, 0.01527, 0.177, 0.0, 0.177, 0.0, 0.1223, 0.01527, 0.6077, 0.0, 0.823, 0.0, 0.823, 0.0, 0.6077, 0.0, 1.0, 1.0, 0.0, 1.0, 0.0, 1.0, 1.0, 1.0, 0.823, 0.0, 0.8777, 0.01527, 0.8777, 0.01527, 0.823, 0.0, 0.0, 1.0, 0.0, 0.312, 0.0, 0.312, 0.0, 1.0, 0.8777, 0.01527, 0.927, 0.05959, 0.927, 0.05959, 0.8777, 0.01527, 0.0, 0.312, 0.008665, 0.2156, 0.008665, 0.2156, 0.0, 0.312, 0.927, 0.05959, 0.9662, 0.1286, 0.9662, 0.1286, 0.927, 0.05959, 0.008665, 0.2156, 0.03381, 0.1286, 0.03381, 0.1286, 0.008665, 0.2156, 0.9662, 0.1286, 0.9913, 0.2156, 0.9913, 0.2156, 0.9662, 0.1286, 0.03381, 0.1286, 0.07298, 0.05959, 0.07298, 0.05959, 0.03381, 0.1286, 0.9913, 0.2156, 1.0, 0.312, 1.0, 0.312, 0.9913, 0.2156, 0.07298, 0.05959, 0.1223, 0.01527, 0.1223, 0.01527, 0.07298, 0.05959, 0.177, 0.0, 0.3923, 0.0, 0.3923, 0.0, 0.177, 0.0, 0.177, 0.0, 0.3923, 0.0, 0.3923, 0.0, 0.177, 0.0, 0.3923, 0.0, 0.6077, 0.0, 0.6077, 0.0, 0.3923, 0.0])
me_plane_001.use_remesh_fix_poles = True
me_plane_001.use_remesh_preserve_attributes = False
me_plane_001.use_mirror_vertex_groups = False
me_plane_001.update()
me_plane_002 = bpy.data.meshes.new('Plane.002')
me_plane_002.from_pydata([(-0.8417, -0.9836, 1.205), (0.9375, -0.9836, 1.205), (0.9375, -0.9836, 0.99), (-0.8417, -0.9836, 0.99), (-0.8417, -3.907, 1.205), (-0.3627, -4.385, 1.205), (-0.8182, -4.055, 1.205), (-0.7502, -4.188, 1.205), (-0.6442, -4.294, 1.205), (-0.5107, -4.362, 1.205), (0.9375, -3.907, 1.205), (0.4586, -4.385, 1.205), (0.9141, -4.055, 1.205), (0.846, -4.188, 1.205), (0.7401, -4.294, 1.205), (0.6066, -4.362, 1.205), (-0.8417, -3.907, 0.99), (-0.3627, -4.385, 0.99), (-0.8182, -4.055, 0.99), (-0.7502, -4.188, 0.99), (-0.6442, -4.294, 0.99), (-0.5107, -4.362, 0.99), (0.9375, -3.907, 0.99), (0.4586, -4.385, 0.99), (0.9141, -4.055, 0.99), (0.846, -4.188, 0.99), (0.7401, -4.294, 0.99), (0.6066, -4.362, 0.99)], [], [(2, 22, 24, 25, 26, 27, 23, 17, 21, 20, 19, 18, 16, 3), (1, 0, 4, 6, 7, 8, 9, 5, 11, 15, 14, 13, 12, 10), (8, 20, 21, 9), (9, 21, 17, 5), (5, 17, 23, 11), (10, 22, 2, 1), (11, 23, 27, 15), (0, 3, 16, 4), (15, 27, 26, 14), (4, 16, 18, 6), (14, 26, 25, 13), (6, 18, 19, 7), (1, 2, 3, 0), (13, 25, 24, 12), (7, 19, 20, 8), (12, 24, 22, 10)])
_uv = me_plane_002.uv_layers.new(name='UVMap')
_uv.uv.foreach_set('vector', [0.0, 0.0, 0.0, 0.0, 0.0, 0.0, 0.0, 0.0, 0.0, 0.0, 0.0, 0.0, 0.0, 0.0, 0.0, 0.0, 0.0, 0.0, 0.0, 0.0, 0.0, 0.0, 0.0, 0.0, 0.0, 0.0, 0.0, 0.0, 0.0, 0.0, 0.0, 0.0, 0.0, 0.0, 0.0, 0.0, 0.0, 0.0, 0.0, 0.0, 0.0, 0.0, 0.0, 0.0, 0.0, 0.0, 0.0, 0.0, 0.0, 0.0, 0.0, 0.0, 0.0, 0.0, 0.0, 0.0, 0.0, 0.0, 0.0, 0.0, 0.0, 0.0, 0.0, 0.0, 0.0, 0.0, 0.0, 0.0, 0.0, 0.0, 0.0, 0.0, 0.0, 0.0, 0.0, 0.0, 0.0, 0.0, 0.0, 0.0, 0.0, 0.0, 0.0, 0.0, 0.0, 0.0, 0.0, 0.0, 0.0, 0.0, 0.0, 0.0, 0.0, 0.0, 0.0, 0.0, 0.0, 0.0, 0.0, 0.0, 0.0, 0.0, 0.0, 0.0, 0.0, 0.0, 0.0, 0.0, 0.0, 0.0, 0.0, 0.0, 0.0, 0.0, 0.0, 0.0, 0.0, 0.0, 0.0, 0.0, 0.0, 0.0, 0.0, 0.0, 0.0, 0.0, 0.0, 0.0, 0.0, 0.0, 0.0, 0.0, 0.0, 0.0, 0.0, 0.0, 0.0, 0.0, 0.0, 0.0, 0.0, 0.0, 0.0, 0.0, 0.0, 0.0, 0.0, 0.0, 0.0, 0.0, 0.0, 0.0, 0.0, 0.0, 0.0, 0.0, 0.0, 0.0, 0.0, 0.0, 0.0, 0.0, 0.0, 0.0, 0.0, 0.0, 0.0, 0.0])
me_plane_002.use_remesh_fix_poles = True
me_plane_002.use_remesh_preserve_attributes = False
me_plane_002.use_mirror_vertex_groups = False
me_plane_002.update()
me_plane_003 = bpy.data.meshes.new('Plane.003')
me_plane_003.from_pydata([(-0.07529, -0.6584, 0.0), (0.1673, -0.5177, 0.1407), (-0.07529, 0.8086, 0.0), (0.1673, 0.6679, 0.1407), (-0.07529, -0.6584, 1.422), (-0.07529, -0.03345, 1.684), (-0.07529, -0.6278, 1.558), (-0.07529, -0.539, 1.621), (-0.07529, -0.4008, 1.647), (-0.07529, -0.2266, 1.665), (0.1673, -0.02636, 1.544), (0.1673, -0.5177, 1.406), (0.1673, -0.2124, 1.525), (0.1673, -0.3807, 1.508), (0.1673, -0.4829, 1.489), (0.1673, -0.5023, 1.475), (-0.07529, 0.1837, 1.684), (-0.07529, 0.8086, 1.422), (-0.07529, 0.3768, 1.665), (-0.07529, 0.551, 1.647), (-0.07529, 0.6893, 1.621), (-0.07529, 0.7781, 1.558), (0.1673, 0.6679, 1.406), (0.1673, 0.1766, 1.544), (0.1673, 0.6526, 1.475), (0.1673, 0.6331, 1.489), (0.1673, 0.531, 1.508), (0.1673, 0.3626, 1.525), (0.1673, -0.6584, 0.0), (0.1673, 0.8086, 0.0), (0.1673, -0.6584, 1.422), (0.1673, -0.6278, 1.558), (0.1673, -0.539, 1.621), (0.1673, -0.4008, 1.647), (0.1673, -0.2266, 1.665), (0.1673, -0.03345, 1.684), (0.1673, 0.7781, 1.558), (0.1673, 0.8086, 1.422), (0.1673, 0.6893, 1.621), (0.1673, 0.551, 1.647), (0.1673, 0.3768, 1.665), (0.1673, 0.1837, 1.684), (0.2369, -0.5177, 0.1407), (0.2369, 0.6679, 0.1407), (0.2369, -0.5177, 1.406), (0.2369, -0.5023, 1.475), (0.2369, -0.4829, 1.489), (0.2369, -0.3807, 1.508), (0.2369, -0.2124, 1.525), (0.2369, -0.02636, 1.544), (0.2369, 0.6526, 1.475), (0.2369, 0.6679, 1.406), (0.2369, 0.6331, 1.489), (0.2369, 0.531, 1.508), (0.2369, 0.3626, 1.525), (0.2369, 0.1766, 1.544)], [], [(0, 2, 29, 28), (0, 28, 30, 4), (29, 2, 17, 37), (5, 35, 41, 16), (15, 11, 44, 45), (4, 30, 31, 6), (6, 31, 32, 7), (7, 32, 33, 8), (8, 33, 34, 9), (9, 34, 35, 5), (37, 17, 21, 36), (36, 21, 20, 38), (38, 20, 19, 39), (39, 19, 18, 40), (40, 18, 16, 41), (2, 0, 4, 6, 7, 8, 9, 5, 16, 18, 19, 20, 21, 17), (3, 1, 28, 29), (11, 15, 31, 30), (15, 14, 32, 31), (14, 13, 33, 32), (13, 12, 34, 33), (12, 10, 35, 34), (24, 22, 37, 36), (25, 24, 36, 38), (26, 25, 38, 39), (27, 26, 39, 40), (23, 27, 40, 41), (10, 23, 41, 35), (1, 11, 30, 28), (22, 3, 29, 37), (42, 43, 51, 50, 52, 53, 54, 55, 49, 48, 47, 46, 45, 44), (26, 27, 54, 53), (14, 15, 45, 46), (27, 23, 55, 54), (13, 14, 46, 47), (23, 10, 49, 55), (12, 13, 47, 48), (11, 1, 42, 44), (10, 12, 48, 49), (3, 22, 51, 43), (22, 24, 50, 51), (24, 25, 52, 50), (1, 3, 43, 42), (25, 26, 53, 52)])
_uv = me_plane_003.uv_layers.new(name='UVMap')
_uv.uv.foreach_set('vector', [0.4624, 0.0, 0.4624, 0.8846, 0.5837, 0.8846, 0.5837, 0.0, 0.4624, 0.0, 0.5837, 0.0, 0.5837, 0.0, 0.4624, 0.0, 0.5837, 0.8846, 0.4624, 0.8846, 0.4624, 0.8846, 0.5837, 0.8846, 0.4624, 0.3768, 0.5837, 0.3768, 0.5837, 0.5078, 0.4624, 0.5078, 0.5837, 0.08083, 0.5837, 0.07719, 0.5837, 0.07719, 0.5837, 0.08083, 0.4624, 0.0, 0.5837, 0.0, 0.5837, 0.006148, 0.4624, 0.006148, 0.4624, 0.006148, 0.5837, 0.006148, 0.5837, 0.02399, 0.4624, 0.02399, 0.4624, 0.02399, 0.5837, 0.02399, 0.5837, 0.1553, 0.4624, 0.1553, 0.4624, 0.1553, 0.5837, 0.1553, 0.5837, 0.2604, 0.4624, 0.2604, 0.4624, 0.2604, 0.5837, 0.2604, 0.5837, 0.3768, 0.4624, 0.3768, 0.5837, 0.8846, 0.4624, 0.8846, 0.4624, 0.8785, 0.5837, 0.8785, 0.5837, 0.8785, 0.4624, 0.8785, 0.4624, 0.8606, 0.5837, 0.8606, 0.5837, 0.8606, 0.4624, 0.8606, 0.4624, 0.7293, 0.5837, 0.7293, 0.5837, 0.7293, 0.4624, 0.7293, 0.4624, 0.6242, 0.5837, 0.6242, 0.5837, 0.6242, 0.4624, 0.6242, 0.4624, 0.5078, 0.5837, 0.5078, 0.4624, 0.8846, 0.4624, 0.0, 0.4624, 0.0, 0.4624, 0.006148, 0.4624, 0.02399, 0.4624, 0.1553, 0.4624, 0.2604, 0.4624, 0.3768, 0.4624, 0.5078, 0.4624, 0.6242, 0.4624, 0.7293, 0.4624, 0.8606, 0.4624, 0.8785, 0.4624, 0.8846, 0.5837, 0.7998, 0.5837, 0.0848, 0.5837, 0.0, 0.5837, 0.8846, 0.5837, 0.07719, 0.5837, 0.08083, 0.5837, 0.006148, 0.5837, 0.0, 0.5837, 0.08083, 0.5837, 0.09149, 0.5837, 0.02399, 0.5837, 0.006148, 0.5837, 0.09149, 0.5837, 0.1587, 0.5837, 0.1553, 0.5837, 0.02399, 0.5837, 0.1587, 0.5837, 0.2669, 0.5837, 0.2604, 0.5837, 0.1553, 0.5837, 0.2669, 0.5837, 0.3807, 0.5837, 0.3768, 0.5837, 0.2604, 0.5837, 0.8038, 0.5837, 0.8074, 0.5837, 0.8846, 0.5837, 0.8785, 0.5837, 0.7931, 0.5837, 0.8038, 0.5837, 0.8785, 0.5837, 0.8606, 0.5837, 0.7259, 0.5837, 0.7931, 0.5837, 0.8606, 0.5837, 0.7293, 0.5837, 0.6177, 0.5837, 0.7259, 0.5837, 0.7293, 0.5837, 0.6242, 0.5837, 0.5039, 0.5837, 0.6177, 0.5837, 0.6242, 0.5837, 0.5078, 0.5837, 0.3807, 0.5837, 0.5039, 0.5837, 0.5078, 0.5837, 0.3768, 0.5837, 0.0848, 0.5837, 0.07719, 0.5837, 0.0, 0.5837, 0.0, 0.5837, 0.8074, 0.5837, 0.7998, 0.5837, 0.8846, 0.5837, 0.8846, 0.5837, 0.0848, 0.5837, 0.7998, 0.5837, 0.8074, 0.5837, 0.8038, 0.5837, 0.7931, 0.5837, 0.7259, 0.5837, 0.6177, 0.5837, 0.5039, 0.5837, 0.3807, 0.5837, 0.2669, 0.5837, 0.1587, 0.5837, 0.09149, 0.5837, 0.08083, 0.5837, 0.07719, 0.5837, 0.7259, 0.5837, 0.6177, 0.5837, 0.6177, 0.5837, 0.7259, 0.5837, 0.09149, 0.5837, 0.08083, 0.5837, 0.08083, 0.5837, 0.09149, 0.5837, 0.6177, 0.5837, 0.5039, 0.5837, 0.5039, 0.5837, 0.6177, 0.5837, 0.1587, 0.5837, 0.09149, 0.5837, 0.09149, 0.5837, 0.1587, 0.5837, 0.5039, 0.5837, 0.3807, 0.5837, 0.3807, 0.5837, 0.5039, 0.5837, 0.2669, 0.5837, 0.1587, 0.5837, 0.1587, 0.5837, 0.2669, 0.5837, 0.07719, 0.5837, 0.0848, 0.5837, 0.0848, 0.5837, 0.07719, 0.5837, 0.3807, 0.5837, 0.2669, 0.5837, 0.2669, 0.5837, 0.3807, 0.5837, 0.7998, 0.5837, 0.8074, 0.5837, 0.8074, 0.5837, 0.7998, 0.5837, 0.8074, 0.5837, 0.8038, 0.5837, 0.8038, 0.5837, 0.8074, 0.5837, 0.8038, 0.5837, 0.7931, 0.5837, 0.7931, 0.5837, 0.8038, 0.5837, 0.0848, 0.5837, 0.7998, 0.5837, 0.7998, 0.5837, 0.0848, 0.5837, 0.7931, 0.5837, 0.7259, 0.5837, 0.7259, 0.5837, 0.7931])
me_plane_003.use_remesh_fix_poles = True
me_plane_003.use_remesh_preserve_attributes = False
me_plane_003.use_mirror_vertex_groups = False
me_plane_003.update()
me_circle = bpy.data.meshes.new('Circle')
me_circle.from_pydata([(7.949e-08, 0.09848, 0.0), (-0.06963, 0.06963, 0.0), (-0.09848, -4.432e-09, 0.0), (-0.06963, -0.06963, 0.0), (8.81e-08, -0.09848, 0.0), (0.06963, -0.06963, 0.0), (0.09848, 1.047e-09, 0.0), (0.06963, 0.06963, 0.0), (7.949e-08, 0.09848, 1.006), (-0.06963, 0.06963, 1.006), (-0.09848, -4.432e-09, 1.006), (-0.06963, -0.06963, 1.006), (8.81e-08, -0.09848, 1.006), (0.06963, -0.06963, 1.006), (0.09848, 1.047e-09, 1.006), (0.06963, 0.06963, 1.006), (8.81e-08, -0.09848, 0.2123), (-0.06963, -0.06963, 0.2123), (-0.09848, -4.432e-09, 0.2123), (-0.06963, 0.06963, 0.2123), (0.06963, 0.06963, 0.2123), (0.09848, 1.047e-09, 0.2123), (0.06963, -0.06963, 0.2123), (7.949e-08, 0.09848, 0.2123), (-0.08859, 0.08859, 0.0), (8.169e-08, 0.1253, 0.0), (-0.1253, -4.982e-09, 0.0), (-0.08859, -0.08859, 0.0), (9.03e-08, -0.1253, 0.0), (0.08859, -0.08859, 0.0), (0.1253, 1.047e-09, 0.0), (0.08859, 0.08859, 0.0), (-0.08859, -0.08859, 0.172), (-0.08859, 0.08859, 0.172), (0.1253, 1.047e-09, 0.172), (8.169e-08, 0.1253, 0.172), (9.03e-08, -0.1253, 0.172), (-0.1253, -4.982e-09, 0.172), (0.08859, 0.08859, 0.172), (0.08859, -0.08859, 0.172), (-0.08859, -0.08859, 0.01892), (-0.08859, 0.08859, 0.01892), (0.1253, 1.047e-09, 0.01892), (8.169e-08, 0.1253, 0.01892), (9.03e-08, -0.1253, 0.01892), (-0.1253, -4.982e-09, 0.01892), (0.08859, 0.08859, 0.01892), (0.08859, -0.08859, 0.01892), (-0.1803, 0.1803, 0.0), (8.169e-08, 0.2551, 0.0), (-0.2551, -7.647e-09, 0.0), (-0.1803, -0.1803, 0.0), (9.829e-08, -0.2551, 0.0), (0.1803, -0.1803, 0.0), (0.2551, 6.377e-09, 0.0), (0.1803, 0.1803, 0.0), (-0.1803, -0.1803, 0.01892), (-0.1803, 0.1803, 0.01892), (0.2551, 6.377e-09, 0.01892), (8.169e-08, 0.2551, 0.01892), (9.829e-08, -0.2551, 0.01892), (-0.2551, -7.647e-09, 0.01892), (0.1803, 0.1803, 0.01892), (0.1803, -0.1803, 0.01892)], [], [(1, 0, 7, 6, 5, 4, 3, 2), (9, 10, 11, 12, 13, 14, 15, 8), (17, 16, 12, 11), (19, 18, 10, 9), (21, 20, 15, 14), (16, 22, 13, 12), (18, 17, 11, 10), (23, 19, 9, 8), (20, 23, 8, 15), (22, 21, 14, 13), (4, 5, 29, 28), (23, 20, 38, 35), (3, 4, 28, 27), (21, 22, 39, 34), (2, 3, 27, 26), (16, 17, 32, 36), (1, 2, 26, 24), (18, 19, 33, 37), (47, 42, 34, 39), (46, 43, 35, 38), (43, 41, 33, 35), (45, 40, 32, 37), (44, 47, 39, 36), (42, 46, 38, 34), (41, 45, 37, 33), (40, 44, 36, 32), (19, 23, 35, 33), (5, 6, 30, 29), (17, 18, 37, 32), (6, 7, 31, 30), (22, 16, 36, 39), (7, 0, 25, 31), (20, 21, 34, 38), (0, 1, 24, 25), (41, 43, 59, 57), (25, 24, 48, 49), (40, 45, 61, 56), (31, 25, 49, 55), (47, 44, 60, 63), (30, 31, 55, 54), (46, 42, 58, 62), (29, 30, 54, 53), (51, 52, 60, 56), (48, 50, 61, 57), (54, 55, 62, 58), (52, 53, 63, 60), (50, 51, 56, 61), (49, 48, 57, 59), (55, 49, 59, 62), (53, 54, 58, 63), (24, 26, 50, 48), (43, 46, 62, 59), (26, 27, 51, 50), (42, 47, 63, 58), (27, 28, 52, 51), (44, 40, 56, 60), (28, 29, 53, 52), (45, 41, 57, 61)])
_uv = me_circle.uv_layers.new(name='UVMap')
_uv.uv.foreach_set('vector', [0.0, 0.0, 0.0, 0.0, 0.0, 0.0, 0.0, 0.0, 0.0, 0.0, 0.0, 0.0, 0.0, 0.0, 0.0, 0.0, 0.0, 0.0, 0.0, 0.0, 0.0, 0.0, 0.0, 0.0, 0.0, 0.0, 0.0, 0.0, 0.0, 0.0, 0.0, 0.0, 0.0, 0.0, 0.0, 0.0, 0.0, 0.0, 0.0, 0.0, 0.0, 0.0, 0.0, 0.0, 0.0, 0.0, 0.0, 0.0, 0.0, 0.0, 0.0, 0.0, 0.0, 0.0, 0.0, 0.0, 0.0, 0.0, 0.0, 0.0, 0.0, 0.0, 0.0, 0.0, 0.0, 0.0, 0.0, 0.0, 0.0, 0.0, 0.0, 0.0, 0.0, 0.0, 0.0, 0.0, 0.0, 0.0, 0.0, 0.0, 0.0, 0.0, 0.0, 0.0, 0.0, 0.0, 0.0, 0.0, 0.0, 0.0, 0.0, 0.0, 0.0, 0.0, 0.0, 0.0, 0.0, 0.0, 0.0, 0.0, 0.0, 0.0, 0.0, 0.0, 0.0, 0.0, 0.0, 0.0, 0.0, 0.0, 0.0, 0.0, 0.0, 0.0, 0.0, 0.0, 0.0, 0.0, 0.0, 0.0, 0.0, 0.0, 0.0, 0.0, 0.0, 0.0, 0.0, 0.0, 0.0, 0.0, 0.0, 0.0, 0.0, 0.0, 0.0, 0.0, 0.0, 0.0, 0.0, 0.0, 0.0, 0.0, 0.0, 0.0, 0.0, 0.0, 0.0, 0.0, 0.0, 0.0, 0.0, 0.0, 0.0, 0.0, 0.0, 0.0, 0.0, 0.0, 0.0, 0.0, 0.0, 0.0, 0.0, 0.0, 0.0, 0.0, 0.0, 0.0, 0.0, 0.0, 0.0, 0.0, 0.0, 0.0, 0.0, 0.0, 0.0, 0.0, 0.0, 0.0, 0.0, 0.0, 0.0, 0.0, 0.0, 0.0, 0.0, 0.0, 0.0, 0.0, 0.0, 0.0, 0.0, 0.0, 0.0, 0.0, 0.0, 0.0, 0.0, 0.0, 0.0, 0.0, 0.0, 0.0, 0.0, 0.0, 0.0, 0.0, 0.0, 0.0, 0.0, 0.0, 0.0, 0.0, 0.0, 0.0, 0.0, 0.0, 0.0, 0.0, 0.0, 0.0, 0.0, 0.0, 0.0, 0.0, 0.0, 0.0, 0.0, 0.0, 0.0, 0.0, 0.0, 0.0, 0.0, 0.0, 0.0, 0.0, 0.0, 0.0, 0.0, 0.0, 0.0, 0.0, 0.0, 0.0, 0.0, 0.0, 0.0, 0.0, 0.0, 0.0, 0.0, 0.0, 0.0, 0.0, 0.0, 0.0, 0.0, 0.0, 0.0, 0.0, 0.0, 0.0, 0.0, 0.0, 0.0, 0.0, 0.0, 0.0, 0.0, 0.0, 0.0, 0.0, 0.0, 0.0, 0.0, 0.0, 0.0, 0.0, 0.0, 0.0, 0.0, 0.0, 0.0, 0.0, 0.0, 0.0, 0.0, 0.0, 0.0, 0.0, 0.0, 0.0, 0.0, 0.0, 0.0, 0.0, 0.0, 0.0, 0.0, 0.0, 0.0, 0.0, 0.0, 0.0, 0.0, 0.0, 0.0, 0.0, 0.0, 0.0, 0.0, 0.0, 0.0, 0.0, 0.0, 0.0, 0.0, 0.0, 0.0, 0.0, 0.0, 0.0, 0.0, 0.0, 0.0, 0.0, 0.0, 0.0, 0.0, 0.0, 0.0, 0.0, 0.0, 0.0, 0.0, 0.0, 0.0, 0.0, 0.0, 0.0, 0.0, 0.0, 0.0, 0.0, 0.0, 0.0, 0.0, 0.0, 0.0, 0.0, 0.0, 0.0, 0.0, 0.0, 0.0, 0.0, 0.0, 0.0, 0.0, 0.0, 0.0, 0.0, 0.0, 0.0, 0.0, 0.0, 0.0, 0.0, 0.0, 0.0, 0.0, 0.0, 0.0, 0.0, 0.0, 0.0, 0.0, 0.0, 0.0, 0.0, 0.0, 0.0, 0.0, 0.0, 0.0, 0.0, 0.0, 0.0, 0.0, 0.0, 0.0, 0.0, 0.0, 0.0, 0.0, 0.0, 0.0, 0.0, 0.0, 0.0, 0.0, 0.0, 0.0, 0.0, 0.0, 0.0, 0.0, 0.0, 0.0, 0.0, 0.0, 0.0, 0.0, 0.0, 0.0, 0.0, 0.0, 0.0, 0.0, 0.0, 0.0, 0.0, 0.0, 0.0, 0.0, 0.0, 0.0, 0.0, 0.0, 0.0, 0.0, 0.0, 0.0, 0.0, 0.0, 0.0, 0.0, 0.0, 0.0, 0.0, 0.0, 0.0, 0.0, 0.0, 0.0, 0.0, 0.0, 0.0, 0.0, 0.0, 0.0, 0.0, 0.0, 0.0, 0.0, 0.0, 0.0, 0.0, 0.0, 0.0, 0.0, 0.0, 0.0, 0.0, 0.0, 0.0, 0.0, 0.0, 0.0, 0.0, 0.0, 0.0, 0.0, 0.0, 0.0, 0.0, 0.0, 0.0])
me_circle.use_remesh_fix_poles = True
me_circle.use_remesh_preserve_attributes = False
me_circle.use_mirror_vertex_groups = False
me_circle.update()
me_plane_004 = bpy.data.meshes.new('Plane.004')
me_plane_004.from_pydata([(-1.0, -1.0, 0.0), (1.0, -1.0, 0.0), (-1.0, 1.0, 0.0), (1.0, 1.0, 0.0), (-1.0, -1.0, 1.671), (1.0, -1.0, 1.671), (-1.0, 1.0, 2.242), (1.0, 1.0, 2.242)], [], [(0, 2, 3, 1), (4, 5, 7, 6), (1, 3, 7, 5), (2, 0, 4, 6), (3, 2, 6, 7), (0, 1, 5, 4)])
_uv = me_plane_004.uv_layers.new(name='UVMap')
_uv.uv.foreach_set('vector', [0.0, 0.0, 0.0, 1.0, 1.0, 1.0, 1.0, 0.0, 0.0, 0.0, 1.0, 0.0, 1.0, 1.0, 0.0, 1.0, 1.0, 0.0, 1.0, 1.0, 1.0, 1.0, 1.0, 0.0, 0.0, 1.0, 0.0, 0.0, 0.0, 0.0, 0.0, 1.0, 1.0, 1.0, 0.0, 1.0, 0.0, 1.0, 1.0, 1.0, 0.0, 0.0, 1.0, 0.0, 1.0, 0.0, 0.0, 0.0])
me_plane_004.use_remesh_fix_poles = True
me_plane_004.use_remesh_preserve_attributes = False
me_plane_004.use_mirror_vertex_groups = False
me_plane_004.update()
me_plane_005 = bpy.data.meshes.new('Plane.005')
me_plane_005.from_pydata([(-2.048, 1.659, 1.205), (-2.048, -0.3745, 1.205), (-2.011, -0.6118, 1.205), (-1.895, -0.8394, 1.205), (-1.714, -1.02, 1.205), (-1.486, -1.136, 1.205), (-1.249, -1.174, 1.205), (1.058, -1.174, 1.205), (1.295, -1.136, 1.205), (1.523, -1.02, 1.205), (1.703, -0.8394, 1.205), (1.819, -0.6118, 1.205), (1.857, -0.3745, 1.205), (1.857, 1.659, 1.205), (-2.048, 1.659, 1.502), (-2.048, -0.3745, 1.502), (-2.011, -0.6118, 1.502), (-1.895, -0.8394, 1.502), (-1.714, -1.02, 1.502), (-1.486, -1.136, 1.502), (-1.249, -1.174, 1.502), (1.058, -1.174, 1.502), (1.295, -1.136, 1.502), (1.523, -1.02, 1.502), (1.703, -0.8394, 1.502), (1.819, -0.6118, 1.502), (1.857, -0.3745, 1.502), (1.857, 1.659, 1.502)], [], [(12, 13, 27, 26), (5, 6, 20, 19), (6, 7, 21, 20), (7, 8, 22, 21), (0, 1, 15, 14), (8, 9, 23, 22), (1, 2, 16, 15), (9, 10, 24, 23), (2, 3, 17, 16), (10, 11, 25, 24), (3, 4, 18, 17), (11, 12, 26, 25), (4, 5, 19, 18), (27, 13, 0, 14), (0, 13, 12, 11, 10, 9, 8, 7, 6, 5, 4, 3, 2, 1), (14, 15, 16, 17, 18, 19, 20, 21, 22, 23, 24, 25, 26, 27)])
_uv = me_plane_005.uv_layers.new(name='UVMap')
_uv.uv.foreach_set('vector', [1.0, 0.312, 1.0, 1.0, 1.0, 1.0, 1.0, 0.312, 0.1223, 0.01527, 0.177, 0.0, 0.177, 0.0, 0.1223, 0.01527, 0.177, 0.0, 0.823, 0.0, 0.823, 0.0, 0.177, 0.0, 0.823, 0.0, 0.8777, 0.01527, 0.8777, 0.01527, 0.823, 0.0, 0.0, 1.0, 0.0, 0.312, 0.0, 0.312, 0.0, 1.0, 0.8777, 0.01527, 0.927, 0.05959, 0.927, 0.05959, 0.8777, 0.01527, 0.0, 0.312, 0.008665, 0.2156, 0.008665, 0.2156, 0.0, 0.312, 0.927, 0.05959, 0.9662, 0.1286, 0.9662, 0.1286, 0.927, 0.05959, 0.008665, 0.2156, 0.03381, 0.1286, 0.03381, 0.1286, 0.008665, 0.2156, 0.9662, 0.1286, 0.9913, 0.2156, 0.9913, 0.2156, 0.9662, 0.1286, 0.03381, 0.1286, 0.07298, 0.05959, 0.07298, 0.05959, 0.03381, 0.1286, 0.9913, 0.2156, 1.0, 0.312, 1.0, 0.312, 0.9913, 0.2156, 0.07298, 0.05959, 0.1223, 0.01527, 0.1223, 0.01527, 0.07298, 0.05959, 1.0, 1.0, 1.0, 1.0, 0.0, 1.0, 0.0, 1.0, 0.0, 1.0, 1.0, 1.0, 1.0, 0.312, 0.9913, 0.2156, 0.9662, 0.1286, 0.927, 0.05959, 0.8777, 0.01527, 0.823, 0.0, 0.177, 0.0, 0.1223, 0.01527, 0.07298, 0.05959, 0.03381, 0.1286, 0.008665, 0.2156, 0.0, 0.312, 0.0, 1.0, 0.0, 0.312, 0.008665, 0.2156, 0.03381, 0.1286, 0.07298, 0.05959, 0.1223, 0.01527, 0.177, 0.0, 0.823, 0.0, 0.8777, 0.01527, 0.927, 0.05959, 0.9662, 0.1286, 0.9913, 0.2156, 1.0, 0.312, 1.0, 1.0])
me_plane_005.use_remesh_fix_poles = True
me_plane_005.use_remesh_preserve_attributes = False
me_plane_005.use_mirror_vertex_groups = False
me_plane_005.update()
me_vert = bpy.data.meshes.new('Vert')
me_vert.from_pydata([(0.02308, 0.08599, -0.8181), (-0.1663, -0.2517, -0.3689), (0.03102, -0.3932, -0.6728), (-0.2542, 0.1652, -0.9429), (0.2021, 0.2615, -0.8381), (0.3037, 0.1886, -0.8788), (0.3242, 0.03025, -0.8561), (0.3703, -0.1412, -0.9292), (0.1668, -0.1654, -0.9361), (0.0005084, -0.2931, -0.7684), (-0.09082, -0.16, -0.9302), (-0.23, -0.1901, -0.885), (-0.006385, 0.221, -0.8161), (0.0897, 0.01577, -0.8134), (-0.0909, -0.1973, -0.6759), (0.01935, -0.4812, -0.3759), (-0.2489, -0.2284, -0.6367), (-0.3779, -0.2922, -0.3674), (-0.1318, 0.4156, -0.3744), (-0.07482, 0.2799, -0.6516), (0.1714, 0.3003, -0.5989), (0.2014, 0.4858, -0.3587), (0.3204, 0.1945, -0.629), (0.3767, 0.3271, -0.3682), (0.2958, 0.05315, -0.6687), (0.4309, 0.05229, -0.3711), (0.3393, -0.1439, -0.6543), (0.5519, -0.2137, -0.3636), (-0.4746, 0.2177, -0.3714), (-0.3123, 0.1575, -0.6768), (0.1426, -0.2132, -0.6751), (0.2338, -0.2751, -0.3729), (-0.4881, 0.2179, 0.0), (-0.5577, 0.2525, -0.08155), (0.1538, 0.5521, -0.0812), (0.208, 0.5022, 0.0), (0.4236, 0.3792, -0.08177), (0.3609, 0.352, 0.0), (0.4942, 0.1206, -0.08162), (0.432, 0.02915, 0.0), (0.6201, -0.1982, -0.08124), (0.5464, -0.1958, 0.0), (0.1625, -0.4039, -0.08165), (0.236, -0.2495, 0.0), (0.005459, -0.5378, -0.0818), (0.06717, -0.4064, 0.0), (-0.2049, -0.2901, -0.08147), (-0.1841, -0.2101, 0.0), (-0.4476, -0.3366, -0.08143), (-0.4186, -0.2838, -0.03089), (-0.1321, 0.4113, 0.0), (-0.248, 0.415, -0.1134)], [], [(34, 51, 18, 21), (14, 2, 9, 10), (16, 14, 10, 11), (20, 19, 12, 4), (6, 8, 7), (22, 20, 4, 5), (5, 13, 6), (24, 22, 5, 6), (13, 10, 9, 8), (26, 24, 6, 7), (30, 26, 7, 8), (18, 51, 33, 28), (2, 30, 8, 9), (0, 10, 13), (4, 0, 5), (3, 0, 12), (17, 28, 33, 48), (46, 44, 15, 1), (15, 31, 30, 2), (11, 3, 29, 16), (16, 29, 28, 17), (44, 42, 31, 15), (31, 27, 26, 30), (42, 40, 27, 31), (27, 25, 24, 26), (40, 38, 25, 27), (25, 23, 22, 24), (38, 36, 23, 25), (23, 21, 20, 22), (36, 34, 21, 23), (21, 18, 19, 20), (17, 1, 14, 16), (48, 46, 1, 17), (1, 15, 2, 14), (12, 19, 29, 3), (19, 18, 28, 29), (6, 13, 8), (5, 0, 13), (0, 11, 10), (4, 12, 0), (3, 11, 0), (51, 34, 35, 50), (34, 36, 37, 35), (36, 38, 39, 37), (38, 40, 41, 39), (40, 42, 43, 41), (42, 44, 45, 43), (44, 46, 47, 45), (46, 48, 49, 47), (33, 51, 50, 32), (32, 49, 48, 33), (50, 35, 37, 39, 41, 43, 45, 47, 49, 32)])
me_vert.use_remesh_fix_poles = True
me_vert.use_remesh_preserve_attributes = False
me_vert.use_mirror_vertex_groups = False
me_vert.update()
me_vert.normals_split_custom_set([tuple(v) for v in zip(*[iter([0.2546, -0.9475, 0.1932, 0.2546, -0.9475, 0.1932, 0.2546, -0.9475, 0.1932, 0.2546, -0.9475, 0.1932, 0.788, 0.5932, 0.1645, 0.788, 0.5932, 0.1645, 0.788, 0.5932, 0.1645, 0.788, 0.5932, 0.1645, -0.1614, 0.9768, 0.1408, -0.1614, 0.9768, 0.1408, -0.1614, 0.9768, 0.1408, -0.1614, 0.9768, 0.1408, 0.1107, -0.9594, 0.2593, 0.1107, -0.9594, 0.2593, 0.1107, -0.9594, 0.2593, 0.1107, -0.9594, 0.2593, 0.1122, -0.452, 0.8849, 0.1122, -0.452, 0.8849, 0.1122, -0.452, 0.8849, -0.5682, -0.8208, 0.05868, -0.5682, -0.8208, 0.05868, -0.5682, -0.8208, 0.05868, -0.5682, -0.8208, 0.05868, 0.1552, 0.1759, 0.9721, 0.1552, 0.1759, 0.9721, 0.1552, 0.1759, 0.9721, -0.9995, 0.01519, -0.0278, -0.9995, 0.01519, -0.0278, -0.9995, 0.01519, -0.0278, -0.9995, 0.01519, -0.0278, 0.02533, 0.137, 0.9903, 0.02533, 0.137, 0.9903, 0.02533, 0.137, 0.9903, 0.02533, 0.137, 0.9903, -0.9692, -0.2176, -0.1151, -0.9692, -0.2176, -0.1151, -0.9692, -0.2176, -0.1151, -0.9692, -0.2176, -0.1151, -0.2315, 0.9705, 0.06758, -0.2315, 0.9705, 0.06758, -0.2315, 0.9705, 0.06758, -0.2315, 0.9705, 0.06758, 0.4802, -0.8474, 0.2264, 0.4802, -0.8474, 0.2264, 0.4802, -0.8474, 0.2264, 0.4802, -0.8474, 0.2264, -0.6128, 0.726, 0.3122, -0.6128, 0.726, 0.3122, -0.6128, 0.726, 0.3122, -0.6128, 0.726, 0.3122, 0.08805, -0.4465, 0.8904, 0.08808, -0.4465, 0.8904, 0.08807, -0.4465, 0.8904, 0.1895, -0.08197, 0.9785, 0.1895, -0.08197, 0.9785, 0.1895, -0.08196, 0.9785, -0.3952, 0.06125, 0.9166, -0.3952, 0.06125, 0.9166, -0.3952, 0.06125, 0.9166, 0.95, 0.1797, 0.2551, 0.95, 0.1797, 0.2551, 0.95, 0.1797, 0.2551, 0.95, 0.1797, 0.2551, 0.7594, 0.6277, 0.171, 0.7594, 0.6277, 0.171, 0.7594, 0.6277, 0.171, 0.7594, 0.6277, 0.171, -0.7392, 0.6237, 0.254, -0.7392, 0.6237, 0.254, -0.7392, 0.6237, 0.254, -0.7392, 0.6237, 0.254, 0.9779, 0.1365, 0.1586, 0.9779, 0.1365, 0.1586, 0.9779, 0.1365, 0.1586, 0.9779, 0.1365, 0.1586, 0.8772, 0.1788, 0.4457, 0.8772, 0.1788, 0.4457, 0.8772, 0.1788, 0.4457, 0.8772, 0.1788, 0.4457, -0.6697, 0.7304, 0.1339, -0.6697, 0.7304, 0.1339, -0.6697, 0.7304, 0.1339, -0.6697, 0.7304, 0.1339, -0.2505, 0.91, 0.3304, -0.2505, 0.91, 0.3304, -0.2505, 0.91, 0.3304, -0.2505, 0.91, 0.3304, -0.3222, 0.929, 0.1819, -0.3222, 0.929, 0.1819, -0.3222, 0.929, 0.1819, -0.3222, 0.929, 0.1819, -0.8414, -0.277, 0.4641, -0.8414, -0.277, 0.4641, -0.8414, -0.277, 0.4641, -0.8414, -0.277, 0.4641, -0.891, -0.3726, 0.2594, -0.891, -0.3726, 0.2594, -0.891, -0.3726, 0.2594, -0.891, -0.3726, 0.2594, -0.9334, -0.1017, 0.344, -0.9334, -0.1017, 0.344, -0.9334, -0.1017, 0.344, -0.9334, -0.1017, 0.344, -0.9478, -0.2231, 0.228, -0.9478, -0.2231, 0.228, -0.9478, -0.2231, 0.228, -0.9478, -0.2231, 0.228, -0.4987, -0.6903, 0.5242, -0.4987, -0.6903, 0.5242, -0.4987, -0.6903, 0.5242, -0.4987, -0.6903, 0.5242, -0.5868, -0.7926, 0.1658, -0.5868, -0.7926, 0.1658, -0.5868, -0.7926, 0.1658, -0.5868, -0.7926, 0.1658, 0.06971, -0.8459, 0.5288, 0.06971, -0.8459, 0.5288, 0.06971, -0.8459, 0.5288, 0.06971, -0.8459, 0.5288, -0.1738, 0.975, 0.1384, -0.1738, 0.975, 0.1384, -0.1738, 0.975, 0.1384, -0.1738, 0.975, 0.1384, -0.1865, 0.9767, 0.1057, -0.1865, 0.9767, 0.1057, -0.1865, 0.9767, 0.1057, -0.1865, 0.9767, 0.1057, 0.7863, 0.5663, 0.2469, 0.7863, 0.5663, 0.2469, 0.7863, 0.5663, 0.2469, 0.7863, 0.5663, 0.2469, 0.2838, -0.9388, 0.1951, 0.2838, -0.9388, 0.1951, 0.2838, -0.9388, 0.1951, 0.2838, -0.9388, 0.1951, 0.4241, -0.7981, 0.4279, 0.4241, -0.7981, 0.4279, 0.4241, -0.7981, 0.4279, 0.4241, -0.7981, 0.4279, 0.1122, -0.452, 0.8849, 0.1122, -0.452, 0.8849, 0.1122, -0.452, 0.8849, 0.1551, 0.1759, 0.9721, 0.1551, 0.1759, 0.9721, 0.1551, 0.1759, 0.9721, 0.08806, -0.4465, 0.8904, 0.08804, -0.4465, 0.8904, 0.08805, -0.4465, 0.8904, 0.1895, -0.08197, 0.9785, 0.1895, -0.08197, 0.9785, 0.1895, -0.08197, 0.9785, -0.3952, 0.06124, 0.9166, -0.3952, 0.06123, 0.9166, -0.3952, 0.06124, 0.9166, 0.2776, -0.8363, -0.4729, 0.2776, -0.8363, -0.4729, 0.2776, -0.8363, -0.4729, 0.2776, -0.8363, -0.4729, -0.5627, -0.7356, -0.3772, -0.5627, -0.7356, -0.3772, -0.5627, -0.7356, -0.3772, -0.5627, -0.7356, -0.3772, -0.7168, -0.1749, -0.675, -0.7168, -0.1749, -0.675, -0.7168, -0.1749, -0.675, -0.7168, -0.1749, -0.675, -0.6517, -0.2886, -0.7014, -0.6517, -0.2886, -0.7014, -0.6517, -0.2886, -0.7014, -0.6517, -0.2886, -0.7014, -0.236, 0.6998, -0.6742, -0.236, 0.6998, -0.6742, -0.236, 0.6998, -0.6742, -0.236, 0.6998, -0.6742, -0.5316, 0.5958, -0.602, -0.5316, 0.5958, -0.602, -0.5316, 0.5958, -0.602, -0.5316, 0.5958, -0.602, 0.4257, 0.4432, -0.7889, 0.4257, 0.4432, -0.7889, 0.4257, 0.4432, -0.7889, 0.4257, 0.4432, -0.7889, -0.1386, 0.724, -0.6758, -0.1386, 0.724, -0.6758, -0.1386, 0.724, -0.6758, -0.1386, 0.724, -0.6758, 0.3845, -0.7654, -0.5161, 0.3845, -0.7654, -0.5161, 0.3845, -0.7654, -0.5161, 0.3845, -0.7654, -0.5161, 0.7829, 0.1459, -0.6047, 0.7829, 0.1459, -0.6047, 0.7829, 0.1459, -0.6047, 0.7829, 0.1459, -0.6047, 0.01104, 0.00784, -0.9999, 0.01104, 0.00784, -0.9999, 0.01104, 0.00784, -0.9999, 0.01104, 0.00784, -0.9999, 0.01104, 0.00784, -0.9999, 0.01104, 0.00784, -0.9999, 0.01104, 0.00784, -0.9999, 0.01104, 0.00784, -0.9999, 0.01104, 0.00784, -0.9999, 0.01104, 0.00784, -0.9999])] * 3)])
me_plane_006 = bpy.data.meshes.new('Plane.006')
me_plane_006.from_pydata([(1.667, -0.3596, 1.011), (-1.234, -0.9836, 1.011), (-1.427, -0.9531, 1.011), (1.043, -0.9836, 1.011), (1.236, -0.9531, 1.011), (-1.858, -0.3596, 1.011), (1.41, -0.8644, 1.011), (-1.828, -0.5524, 1.011), (1.548, -0.7264, 1.011), (-1.739, -0.7264, 1.011), (1.636, -0.5524, 1.011), (-1.601, -0.8644, 1.011), (1.667, -0.3596, 0.2662), (-1.427, -0.9531, 0.2662), (-1.234, -0.9836, 0.2662), (1.043, -0.9836, 0.2662), (1.236, -0.9531, 0.2662), (-1.858, -0.3596, 0.2662), (1.41, -0.8644, 0.2662), (-1.828, -0.5524, 0.2662), (1.548, -0.7264, 0.2662), (-1.739, -0.7264, 0.2662), (1.636, -0.5524, 0.2662), (-1.601, -0.8644, 0.2662), (-0.357, -0.9836, 0.0), (0.1657, -0.9836, 0.0), (0.1657, -0.9836, 1.011), (-0.357, -0.9836, 1.011), (0.1657, -0.9836, 0.2662), (-0.357, -0.9836, 0.2662), (-1.849, -0.4177, 0.325), (-1.849, -0.4177, 0.9517), (-1.427, -0.9531, 0.9517), (-1.601, -0.8644, 0.9517), (1.658, -0.4177, 0.9517), (1.636, -0.5524, 0.9517), (-1.739, -0.7264, 0.9517), (1.548, -0.7264, 0.9517), (-1.828, -0.5524, 0.9517), (1.41, -0.8644, 0.9517), (1.236, -0.9531, 0.9517), (1.043, -0.9836, 0.9517), (-0.4159, -0.9836, 0.9517), (-1.234, -0.9836, 0.9517), (1.658, -0.4177, 0.325), (-1.234, -0.9836, 0.325), (-1.427, -0.9531, 0.325), (-0.4159, -0.9836, 0.325), (1.236, -0.9531, 0.325), (1.043, -0.9836, 0.325), (1.41, -0.8644, 0.325), (-1.828, -0.5524, 0.325), (1.548, -0.7264, 0.325), (-1.739, -0.7264, 0.325), (1.636, -0.5524, 0.325), (-1.601, -0.8644, 0.325), (0.2246, -0.9836, 0.9517), (0.2246, -0.9836, 0.325), (-1.231, -0.9496, 0.3364), (-1.231, -0.9496, 0.9517), (1.04, -0.9496, 0.3364), (1.04, -0.9496, 0.9517), (1.225, -0.9203, 0.3364), (1.225, -0.9203, 0.9517), (-1.814, -0.4236, 0.3364), (-1.814, -0.4236, 0.9404), (1.389, -0.8365, 0.3364), (1.389, -0.8365, 0.9517), (-1.795, -0.5418, 0.325), (-1.795, -0.5418, 0.9517), (1.52, -0.7061, 0.325), (1.52, -0.7061, 0.9404), (-1.711, -0.7061, 0.325), (-1.711, -0.7061, 0.9404), (1.603, -0.5418, 0.325), (1.603, -0.5418, 0.9404), (-1.581, -0.8365, 0.325), (-1.581, -0.8365, 0.9404), (-1.416, -0.9203, 0.9404), (1.622, -0.4236, 0.9404), (-0.4272, -0.9496, 0.9404), (1.622, -0.4236, 0.3364), (-1.416, -0.9203, 0.325), (-0.4272, -0.9496, 0.3364), (0.2359, -0.9496, 0.9404), (0.2359, -0.9496, 0.3364), (-1.815, -0.4124, 0.325), (-1.815, -0.4124, 0.9517), (-1.416, -0.9203, 0.9517), (-1.581, -0.8365, 0.9517), (1.624, -0.4124, 0.9517), (1.603, -0.5418, 0.9517), (-1.711, -0.7061, 0.9517), (1.52, -0.7061, 0.9517), (-1.795, -0.5418, 0.9404), (1.389, -0.8365, 0.9404), (1.225, -0.9203, 0.9404), (1.04, -0.9496, 0.9404), (-0.4159, -0.9496, 0.9517), (-1.231, -0.9496, 0.9404), (1.624, -0.4124, 0.325), (-1.231, -0.9496, 0.325), (-1.416, -0.9203, 0.3364), (-0.4159, -0.9496, 0.325), (1.225, -0.9203, 0.325), (1.04, -0.9496, 0.325), (1.389, -0.8365, 0.325), (-1.795, -0.5418, 0.3364), (1.52, -0.7061, 0.3364), (-1.711, -0.7061, 0.3364), (1.603, -0.5418, 0.3364), (-1.581, -0.8365, 0.3364), (0.2246, -0.9496, 0.9517), (0.2246, -0.9496, 0.325), (-1.23, -0.9348, 0.3364), (-1.23, -0.9348, 0.9404), (1.039, -0.9348, 0.3364), (1.039, -0.9348, 0.9404), (1.22, -0.906, 0.3364), (1.22, -0.906, 0.9404), (1.381, -0.8244, 0.3364), (1.381, -0.8244, 0.9404), (-1.781, -0.5371, 0.3364), (-1.781, -0.5371, 0.9404), (1.508, -0.6973, 0.3364), (1.508, -0.6973, 0.9404), (-1.699, -0.6973, 0.3364), (-1.699, -0.6973, 0.9404), (1.589, -0.5371, 0.3364), (1.589, -0.5371, 0.9404), (-1.572, -0.8244, 0.3364), (-1.572, -0.8244, 0.9404), (-1.412, -0.906, 0.9404), (-1.412, -0.906, 0.3364), (-1.799, -0.4212, 0.3364), (-1.799, -0.4212, 0.9404), (1.608, -0.4212, 0.9404), (-0.4272, -0.9348, 0.9404), (1.608, -0.4212, 0.3364), (-0.4272, -0.9348, 0.3364), (0.2359, -0.9348, 0.9404), (0.2359, -0.9348, 0.3364), (-0.3178, -0.9836, 0.03922), (0.1265, -0.9836, 0.03922), (0.1265, -0.9836, 0.9713), (-0.3178, -0.9836, 0.9713), (-0.3178, -0.9836, 0.2662), (0.1265, -0.9836, 0.2662), (-0.2972, -0.913, 0.05988), (0.1059, -0.913, 0.05988), (0.1059, -0.913, 0.9506), (-0.2972, -0.913, 0.9506), (0.1265, -0.913, 0.2662), (-0.3178, -0.913, 0.2662), (-0.3178, -0.913, 0.03922), (0.1265, -0.913, 0.03922), (0.1265, -0.913, 0.9713), (-0.3178, -0.913, 0.9713), (-0.2972, -0.913, 0.2662), (0.1059, -0.913, 0.2662), (0.1059, -0.8858, 0.2662), (-0.2972, -0.8858, 0.2662), (-0.2972, -0.8858, 0.05988), (0.1059, -0.8858, 0.05988), (0.1059, -0.8858, 0.9506), (-0.2972, -0.8858, 0.9506)], [], [(51, 53, 72, 68), (47, 42, 98, 103), (37, 39, 67, 93), (50, 52, 70, 106), (36, 38, 69, 92), (30, 51, 68, 86), (35, 37, 93, 91), (48, 50, 106, 104), (33, 36, 92, 89), (49, 48, 104, 105), (34, 35, 91, 90), (146, 142, 154, 153), (45, 47, 103, 101), (147, 144, 156, 152), (30, 31, 5, 17), (33, 32, 2, 11), (35, 34, 0, 10), (36, 33, 11, 9), (37, 35, 10, 8), (38, 36, 9, 7), (39, 37, 8, 6), (31, 38, 7, 5), (40, 39, 6, 4), (41, 40, 4, 3), (43, 42, 27, 1), (32, 43, 1, 2), (34, 44, 12, 0), (45, 46, 13, 14), (47, 45, 14, 29), (48, 49, 15, 16), (50, 48, 16, 18), (51, 30, 17, 19), (52, 50, 18, 20), (53, 51, 19, 21), (54, 52, 20, 22), (55, 53, 21, 23), (44, 54, 22, 12), (46, 55, 23, 13), (56, 41, 3, 26), (49, 57, 28, 15), (42, 47, 29, 27), (57, 56, 26, 28), (62, 66, 120, 118), (79, 75, 129, 136), (60, 62, 118, 116), (78, 77, 131, 132), (58, 83, 139, 114), (84, 85, 141, 140), (65, 64, 134, 135), (102, 58, 114, 133), (83, 80, 137, 139), (81, 79, 136, 138), (85, 60, 116, 141), (99, 78, 132, 115), (38, 31, 87, 69), (56, 57, 113, 112), (31, 30, 86, 87), (52, 54, 74, 70), (39, 40, 63, 67), (53, 55, 76, 72), (40, 41, 61, 63), (54, 44, 100, 74), (42, 43, 59, 98), (55, 46, 82, 76), (43, 32, 88, 59), (44, 34, 90, 100), (41, 56, 112, 61), (46, 45, 101, 82), (32, 33, 89, 88), (57, 49, 105, 113), (64, 65, 87, 86), (77, 78, 88, 89), (75, 79, 90, 91), (73, 77, 89, 92), (71, 75, 91, 93), (94, 73, 92, 69), (95, 71, 93, 67), (65, 94, 69, 87), (96, 95, 67, 63), (97, 96, 63, 61), (99, 80, 98, 59), (78, 99, 59, 88), (79, 81, 100, 90), (58, 102, 82, 101), (83, 58, 101, 103), (62, 60, 105, 104), (66, 62, 104, 106), (107, 64, 86, 68), (108, 66, 106, 70), (109, 107, 68, 72), (110, 108, 70, 74), (111, 109, 72, 76), (81, 110, 74, 100), (102, 111, 76, 82), (84, 97, 61, 112), (60, 85, 113, 105), (80, 83, 103, 98), (85, 84, 112, 113), (130, 133, 132, 131), (128, 138, 136, 129), (126, 130, 131, 127), (124, 128, 129, 125), (122, 126, 127, 123), (120, 124, 125, 121), (134, 122, 123, 135), (118, 120, 121, 119), (116, 118, 119, 117), (141, 116, 117, 140), (133, 114, 115, 132), (114, 139, 137, 115), (77, 73, 127, 131), (64, 107, 122, 134), (75, 71, 125, 129), (66, 108, 124, 120), (73, 94, 123, 127), (107, 109, 126, 122), (71, 95, 121, 125), (108, 110, 128, 124), (94, 65, 135, 123), (109, 111, 130, 126), (95, 96, 119, 121), (110, 81, 138, 128), (96, 97, 117, 119), (111, 102, 133, 130), (80, 99, 115, 137), (97, 84, 140, 117), (143, 142, 24, 25), (145, 144, 26, 27), (142, 146, 29, 24), (147, 143, 25, 28), (146, 145, 27, 29), (144, 147, 28, 26), (158, 148, 162, 161), (151, 158, 161, 165), (145, 146, 153, 157), (143, 147, 152, 155), (144, 145, 157, 156), (142, 143, 155, 154), (149, 148, 154, 155), (151, 150, 156, 157), (148, 158, 153, 154), (159, 149, 155, 152), (158, 151, 157, 153), (150, 159, 152, 156), (162, 163, 160, 161), (161, 160, 164, 165), (148, 149, 163, 162), (159, 150, 164, 160), (149, 159, 160, 163), (150, 151, 165, 164)])
_uv = me_plane_006.uv_layers.new(name='UVMap')
_uv.uv.foreach_set('vector', [0.008665, 0.2156, 0.03381, 0.1286, 0.03381, 0.1286, 0.008665, 0.2156, 0.3779, 0.0, 0.3779, 0.0, 0.3779, 0.0, 0.3779, 0.0, 0.9662, 0.1286, 0.927, 0.05959, 0.927, 0.05959, 0.9662, 0.1286, 0.927, 0.05959, 0.9662, 0.1286, 0.9662, 0.1286, 0.927, 0.05959, 0.03381, 0.1286, 0.008665, 0.2156, 0.008665, 0.2156, 0.03381, 0.1286, 0.002612, 0.283, 0.008665, 0.2156, 0.008665, 0.2156, 0.002612, 0.283, 0.9913, 0.2156, 0.9662, 0.1286, 0.9662, 0.1286, 0.9913, 0.2156, 0.8777, 0.01527, 0.927, 0.05959, 0.927, 0.05959, 0.8777, 0.01527, 0.07298, 0.05959, 0.03381, 0.1286, 0.03381, 0.1286, 0.07298, 0.05959, 0.823, 0.0, 0.8777, 0.01527, 0.8777, 0.01527, 0.823, 0.0, 0.9974, 0.283, 0.9913, 0.2156, 0.9913, 0.2156, 0.9974, 0.283, 0.4085, 0.0, 0.4085, 0.0, 0.4085, 0.0, 0.4085, 0.0, 0.177, 0.0, 0.3779, 0.0, 0.3779, 0.0, 0.177, 0.0, 0.5915, 0.0, 0.5915, 0.0, 0.5915, 0.0, 0.5915, 0.0, 0.002612, 0.283, 0.002612, 0.283, 0.0, 0.312, 0.0, 0.312, 0.07298, 0.05959, 0.1223, 0.01527, 0.1223, 0.01527, 0.07298, 0.05959, 0.9913, 0.2156, 0.9974, 0.283, 1.0, 0.312, 0.9913, 0.2156, 0.03381, 0.1286, 0.07298, 0.05959, 0.07298, 0.05959, 0.03381, 0.1286, 0.9662, 0.1286, 0.9913, 0.2156, 0.9913, 0.2156, 0.9662, 0.1286, 0.008665, 0.2156, 0.03381, 0.1286, 0.03381, 0.1286, 0.008665, 0.2156, 0.927, 0.05959, 0.9662, 0.1286, 0.9662, 0.1286, 0.927, 0.05959, 0.002612, 0.283, 0.008665, 0.2156, 0.008665, 0.2156, 0.0, 0.312, 0.8777, 0.01527, 0.927, 0.05959, 0.927, 0.05959, 0.8777, 0.01527, 0.823, 0.0, 0.8777, 0.01527, 0.8777, 0.01527, 0.823, 0.0, 0.177, 0.0, 0.3779, 0.0, 0.3923, 0.0, 0.177, 0.0, 0.1223, 0.01527, 0.177, 0.0, 0.177, 0.0, 0.1223, 0.01527, 0.9974, 0.283, 0.9974, 0.283, 1.0, 0.312, 1.0, 0.312, 0.177, 0.0, 0.1223, 0.01527, 0.1223, 0.01527, 0.177, 0.0, 0.3779, 0.0, 0.177, 0.0, 0.177, 0.0, 0.3923, 0.0, 0.8777, 0.01527, 0.823, 0.0, 0.823, 0.0, 0.8777, 0.01527, 0.927, 0.05959, 0.8777, 0.01527, 0.8777, 0.01527, 0.927, 0.05959, 0.008665, 0.2156, 0.002612, 0.283, 0.0, 0.312, 0.008665, 0.2156, 0.9662, 0.1286, 0.927, 0.05959, 0.927, 0.05959, 0.9662, 0.1286, 0.03381, 0.1286, 0.008665, 0.2156, 0.008665, 0.2156, 0.03381, 0.1286, 0.9913, 0.2156, 0.9662, 0.1286, 0.9662, 0.1286, 0.9913, 0.2156, 0.07298, 0.05959, 0.03381, 0.1286, 0.03381, 0.1286, 0.07298, 0.05959, 0.9974, 0.283, 0.9913, 0.2156, 0.9913, 0.2156, 1.0, 0.312, 0.1223, 0.01527, 0.07298, 0.05959, 0.07298, 0.05959, 0.1223, 0.01527, 0.6221, 0.0, 0.823, 0.0, 0.823, 0.0, 0.6077, 0.0, 0.823, 0.0, 0.6221, 0.0, 0.6077, 0.0, 0.823, 0.0, 0.3779, 0.0, 0.3779, 0.0, 0.3923, 0.0, 0.3923, 0.0, 0.6221, 0.0, 0.6221, 0.0, 0.6077, 0.0, 0.6077, 0.0, 0.8777, 0.01527, 0.927, 0.05959, 0.927, 0.05959, 0.8777, 0.01527, 0.9969, 0.2771, 0.9913, 0.2156, 0.9913, 0.2156, 0.9969, 0.2771, 0.823, 0.0, 0.8777, 0.01527, 0.8777, 0.01527, 0.823, 0.0, 0.1223, 0.01527, 0.07298, 0.05959, 0.07298, 0.05959, 0.1223, 0.01527, 0.177, 0.0, 0.3751, 0.0, 0.3751, 0.0, 0.177, 0.0, 0.6249, 0.0, 0.6249, 0.0, 0.6249, 0.0, 0.6249, 0.0, 0.003135, 0.2771, 0.003135, 0.2771, 0.003135, 0.2771, 0.003135, 0.2771, 0.1223, 0.01527, 0.177, 0.0, 0.177, 0.0, 0.1223, 0.01527, 0.3751, 0.0, 0.3751, 0.0, 0.3751, 0.0, 0.3751, 0.0, 0.9969, 0.2771, 0.9969, 0.2771, 0.9969, 0.2771, 0.9969, 0.2771, 0.6249, 0.0, 0.823, 0.0, 0.823, 0.0, 0.6249, 0.0, 0.177, 0.0, 0.1223, 0.01527, 0.1223, 0.01527, 0.177, 0.0, 0.008665, 0.2156, 0.002612, 0.283, 0.002612, 0.283, 0.008665, 0.2156, 0.6221, 0.0, 0.6221, 0.0, 0.6221, 0.0, 0.6221, 0.0, 0.002612, 0.283, 0.002612, 0.283, 0.002612, 0.283, 0.002612, 0.283, 0.9662, 0.1286, 0.9913, 0.2156, 0.9913, 0.2156, 0.9662, 0.1286, 0.927, 0.05959, 0.8777, 0.01527, 0.8777, 0.01527, 0.927, 0.05959, 0.03381, 0.1286, 0.07298, 0.05959, 0.07298, 0.05959, 0.03381, 0.1286, 0.8777, 0.01527, 0.823, 0.0, 0.823, 0.0, 0.8777, 0.01527, 0.9913, 0.2156, 0.9974, 0.283, 0.9974, 0.283, 0.9913, 0.2156, 0.3779, 0.0, 0.177, 0.0, 0.177, 0.0, 0.3779, 0.0, 0.07298, 0.05959, 0.1223, 0.01527, 0.1223, 0.01527, 0.07298, 0.05959, 0.177, 0.0, 0.1223, 0.01527, 0.1223, 0.01527, 0.177, 0.0, 0.9974, 0.283, 0.9974, 0.283, 0.9974, 0.283, 0.9974, 0.283, 0.823, 0.0, 0.6221, 0.0, 0.6221, 0.0, 0.823, 0.0, 0.1223, 0.01527, 0.177, 0.0, 0.177, 0.0, 0.1223, 0.01527, 0.1223, 0.01527, 0.07298, 0.05959, 0.07298, 0.05959, 0.1223, 0.01527, 0.6221, 0.0, 0.823, 0.0, 0.823, 0.0, 0.6221, 0.0, 0.003135, 0.2771, 0.003135, 0.2771, 0.002612, 0.283, 0.002612, 0.283, 0.07298, 0.05959, 0.1223, 0.01527, 0.1223, 0.01527, 0.07298, 0.05959, 0.9913, 0.2156, 0.9969, 0.2771, 0.9974, 0.283, 0.9913, 0.2156, 0.03381, 0.1286, 0.07298, 0.05959, 0.07298, 0.05959, 0.03381, 0.1286, 0.9662, 0.1286, 0.9913, 0.2156, 0.9913, 0.2156, 0.9662, 0.1286, 0.008665, 0.2156, 0.03381, 0.1286, 0.03381, 0.1286, 0.008665, 0.2156, 0.927, 0.05959, 0.9662, 0.1286, 0.9662, 0.1286, 0.927, 0.05959, 0.003135, 0.2771, 0.008665, 0.2156, 0.008665, 0.2156, 0.002612, 0.283, 0.8777, 0.01527, 0.927, 0.05959, 0.927, 0.05959, 0.8777, 0.01527, 0.823, 0.0, 0.8777, 0.01527, 0.8777, 0.01527, 0.823, 0.0, 0.177, 0.0, 0.3751, 0.0, 0.3779, 0.0, 0.177, 0.0, 0.1223, 0.01527, 0.177, 0.0, 0.177, 0.0, 0.1223, 0.01527, 0.9969, 0.2771, 0.9969, 0.2771, 0.9974, 0.283, 0.9974, 0.283, 0.177, 0.0, 0.1223, 0.01527, 0.1223, 0.01527, 0.177, 0.0, 0.3751, 0.0, 0.177, 0.0, 0.177, 0.0, 0.3779, 0.0, 0.8777, 0.01527, 0.823, 0.0, 0.823, 0.0, 0.8777, 0.01527, 0.927, 0.05959, 0.8777, 0.01527, 0.8777, 0.01527, 0.927, 0.05959, 0.008665, 0.2156, 0.003135, 0.2771, 0.002612, 0.283, 0.008665, 0.2156, 0.9662, 0.1286, 0.927, 0.05959, 0.927, 0.05959, 0.9662, 0.1286, 0.03381, 0.1286, 0.008665, 0.2156, 0.008665, 0.2156, 0.03381, 0.1286, 0.9913, 0.2156, 0.9662, 0.1286, 0.9662, 0.1286, 0.9913, 0.2156, 0.07298, 0.05959, 0.03381, 0.1286, 0.03381, 0.1286, 0.07298, 0.05959, 0.9969, 0.2771, 0.9913, 0.2156, 0.9913, 0.2156, 0.9974, 0.283, 0.1223, 0.01527, 0.07298, 0.05959, 0.07298, 0.05959, 0.1223, 0.01527, 0.6249, 0.0, 0.823, 0.0, 0.823, 0.0, 0.6221, 0.0, 0.823, 0.0, 0.6249, 0.0, 0.6221, 0.0, 0.823, 0.0, 0.3751, 0.0, 0.3751, 0.0, 0.3779, 0.0, 0.3779, 0.0, 0.6249, 0.0, 0.6249, 0.0, 0.6221, 0.0, 0.6221, 0.0, 0.07298, 0.05959, 0.1223, 0.01527, 0.1223, 0.01527, 0.07298, 0.05959, 0.9913, 0.2156, 0.9969, 0.2771, 0.9969, 0.2771, 0.9913, 0.2156, 0.03381, 0.1286, 0.07298, 0.05959, 0.07298, 0.05959, 0.03381, 0.1286, 0.9662, 0.1286, 0.9913, 0.2156, 0.9913, 0.2156, 0.9662, 0.1286, 0.008665, 0.2156, 0.03381, 0.1286, 0.03381, 0.1286, 0.008665, 0.2156, 0.927, 0.05959, 0.9662, 0.1286, 0.9662, 0.1286, 0.927, 0.05959, 0.003135, 0.2771, 0.008665, 0.2156, 0.008665, 0.2156, 0.003135, 0.2771, 0.8777, 0.01527, 0.927, 0.05959, 0.927, 0.05959, 0.8777, 0.01527, 0.823, 0.0, 0.8777, 0.01527, 0.8777, 0.01527, 0.823, 0.0, 0.6249, 0.0, 0.823, 0.0, 0.823, 0.0, 0.6249, 0.0, 0.1223, 0.01527, 0.177, 0.0, 0.177, 0.0, 0.1223, 0.01527, 0.177, 0.0, 0.3751, 0.0, 0.3751, 0.0, 0.177, 0.0, 0.07298, 0.05959, 0.03381, 0.1286, 0.03381, 0.1286, 0.07298, 0.05959, 0.003135, 0.2771, 0.008665, 0.2156, 0.008665, 0.2156, 0.003135, 0.2771, 0.9913, 0.2156, 0.9662, 0.1286, 0.9662, 0.1286, 0.9913, 0.2156, 0.927, 0.05959, 0.9662, 0.1286, 0.9662, 0.1286, 0.927, 0.05959, 0.03381, 0.1286, 0.008665, 0.2156, 0.008665, 0.2156, 0.03381, 0.1286, 0.008665, 0.2156, 0.03381, 0.1286, 0.03381, 0.1286, 0.008665, 0.2156, 0.9662, 0.1286, 0.927, 0.05959, 0.927, 0.05959, 0.9662, 0.1286, 0.9662, 0.1286, 0.9913, 0.2156, 0.9913, 0.2156, 0.9662, 0.1286, 0.008665, 0.2156, 0.003135, 0.2771, 0.003135, 0.2771, 0.008665, 0.2156, 0.03381, 0.1286, 0.07298, 0.05959, 0.07298, 0.05959, 0.03381, 0.1286, 0.927, 0.05959, 0.8777, 0.01527, 0.8777, 0.01527, 0.927, 0.05959, 0.9913, 0.2156, 0.9969, 0.2771, 0.9969, 0.2771, 0.9913, 0.2156, 0.8777, 0.01527, 0.823, 0.0, 0.823, 0.0, 0.8777, 0.01527, 0.07298, 0.05959, 0.1223, 0.01527, 0.1223, 0.01527, 0.07298, 0.05959, 0.3751, 0.0, 0.177, 0.0, 0.177, 0.0, 0.3751, 0.0, 0.823, 0.0, 0.6249, 0.0, 0.6249, 0.0, 0.823, 0.0, 0.5915, 0.0, 0.4085, 0.0, 0.3923, 0.0, 0.6077, 0.0, 0.4085, 0.0, 0.5915, 0.0, 0.6077, 0.0, 0.3923, 0.0, 0.4085, 0.0, 0.4085, 0.0, 0.3923, 0.0, 0.3923, 0.0, 0.5915, 0.0, 0.5915, 0.0, 0.6077, 0.0, 0.6077, 0.0, 0.4085, 0.0, 0.4085, 0.0, 0.3923, 0.0, 0.3923, 0.0, 0.5915, 0.0, 0.5915, 0.0, 0.6077, 0.0, 0.6077, 0.0, 0.417, 0.0, 0.417, 0.0, 0.417, 0.0, 0.417, 0.0, 0.417, 0.0, 0.417, 0.0, 0.417, 0.0, 0.417, 0.0, 0.4085, 0.0, 0.4085, 0.0, 0.4085, 0.0, 0.4085, 0.0, 0.5915, 0.0, 0.5915, 0.0, 0.5915, 0.0, 0.5915, 0.0, 0.5915, 0.0, 0.4085, 0.0, 0.4085, 0.0, 0.5915, 0.0, 0.4085, 0.0, 0.5915, 0.0, 0.5915, 0.0, 0.4085, 0.0, 0.583, 0.0, 0.417, 0.0, 0.4085, 0.0, 0.5915, 0.0, 0.417, 0.0, 0.583, 0.0, 0.5915, 0.0, 0.4085, 0.0, 0.417, 0.0, 0.417, 0.0, 0.4085, 0.0, 0.4085, 0.0, 0.583, 0.0, 0.583, 0.0, 0.5915, 0.0, 0.5915, 0.0, 0.417, 0.0, 0.417, 0.0, 0.4085, 0.0, 0.4085, 0.0, 0.583, 0.0, 0.583, 0.0, 0.5915, 0.0, 0.5915, 0.0, 0.417, 0.0, 0.583, 0.0, 0.583, 0.0, 0.417, 0.0, 0.417, 0.0, 0.583, 0.0, 0.583, 0.0, 0.417, 0.0, 0.417, 0.0, 0.583, 0.0, 0.583, 0.0, 0.417, 0.0, 0.583, 0.0, 0.583, 0.0, 0.583, 0.0, 0.583, 0.0, 0.583, 0.0, 0.583, 0.0, 0.583, 0.0, 0.583, 0.0, 0.583, 0.0, 0.417, 0.0, 0.417, 0.0, 0.583, 0.0])
me_plane_006.use_remesh_fix_poles = True
me_plane_006.use_remesh_preserve_attributes = False
me_plane_006.use_mirror_vertex_groups = False
me_plane_006.update()
me_plane_007 = bpy.data.meshes.new('Plane.007')
me_plane_007.from_pydata([(-1.858, 1.016, 0.0), (1.667, 1.016, 0.0), (-1.234, -0.9836, 0.0), (-1.858, -0.3596, 0.0), (-1.427, -0.9531, 0.0), (-1.601, -0.8644, 0.0), (-1.739, -0.7264, 0.0), (-1.828, -0.5524, 0.0), (1.667, -0.3596, 0.0), (1.043, -0.9836, 0.0), (1.636, -0.5524, 0.0), (1.548, -0.7264, 0.0), (1.41, -0.8644, 0.0), (1.236, -0.9531, 0.0), (1.667, -0.3596, 0.2662), (-1.427, -0.9531, 0.2662), (1.667, 1.016, 0.2662), (-1.234, -0.9836, 0.2662), (1.043, -0.9836, 0.2662), (-1.858, 1.016, 0.2662), (1.236, -0.9531, 0.2662), (-1.858, -0.3596, 0.2662), (1.41, -0.8644, 0.2662), (-1.828, -0.5524, 0.2662), (1.548, -0.7264, 0.2662), (-1.739, -0.7264, 0.2662), (1.636, -0.5524, 0.2662), (-1.601, -0.8644, 0.2662), (-0.357, -0.9836, 0.0), (0.1657, -0.9836, 0.0), (0.1657, -0.9836, 0.0511), (0.3808, -0.9836, 0.2662), (0.1821, -0.9836, 0.1334), (0.2287, -0.9836, 0.2032), (0.2985, -0.9836, 0.2498), (-0.357, -0.9836, 0.0511), (-0.5721, -0.9836, 0.2662), (-0.3734, -0.9836, 0.1334), (-0.42, -0.9836, 0.2032), (-0.4898, -0.9836, 0.2498)], [], [(8, 1, 16, 14), (4, 2, 17, 15), (2, 28, 35, 37, 38, 39, 36, 17), (1, 0, 19, 16), (9, 13, 20, 18), (0, 3, 21, 19), (13, 12, 22, 20), (3, 7, 23, 21), (12, 11, 24, 22), (7, 6, 25, 23), (11, 10, 26, 24), (6, 5, 27, 25), (10, 8, 14, 26), (5, 4, 15, 27), (29, 9, 18, 31, 34, 33, 32, 30)])
_uv = me_plane_007.uv_layers.new(name='UVMap')
_uv.uv.foreach_set('vector', [1.0, 0.312, 1.0, 1.0, 1.0, 1.0, 1.0, 0.312, 0.1223, 0.01527, 0.177, 0.0, 0.177, 0.0, 0.1223, 0.01527, 0.177, 0.0, 0.3923, 0.0, 0.3923, 0.0, 0.3883, 0.0, 0.3769, 0.0, 0.3597, 0.0, 0.3395, 0.0, 0.177, 0.0, 1.0, 1.0, 0.0, 1.0, 0.0, 1.0, 1.0, 1.0, 0.823, 0.0, 0.8777, 0.01527, 0.8777, 0.01527, 0.823, 0.0, 0.0, 1.0, 0.0, 0.312, 0.0, 0.312, 0.0, 1.0, 0.8777, 0.01527, 0.927, 0.05959, 0.927, 0.05959, 0.8777, 0.01527, 0.0, 0.312, 0.008665, 0.2156, 0.008665, 0.2156, 0.0, 0.312, 0.927, 0.05959, 0.9662, 0.1286, 0.9662, 0.1286, 0.927, 0.05959, 0.008665, 0.2156, 0.03381, 0.1286, 0.03381, 0.1286, 0.008665, 0.2156, 0.9662, 0.1286, 0.9913, 0.2156, 0.9913, 0.2156, 0.9662, 0.1286, 0.03381, 0.1286, 0.07298, 0.05959, 0.07298, 0.05959, 0.03381, 0.1286, 0.9913, 0.2156, 1.0, 0.312, 1.0, 0.312, 0.9913, 0.2156, 0.07298, 0.05959, 0.1223, 0.01527, 0.1223, 0.01527, 0.07298, 0.05959, 0.6077, 0.0, 0.823, 0.0, 0.823, 0.0, 0.6605, 0.0, 0.6403, 0.0, 0.6231, 0.0, 0.6117, 0.0, 0.6077, 0.0])
me_plane_007.use_remesh_fix_poles = True
me_plane_007.use_remesh_preserve_attributes = False
me_plane_007.use_mirror_vertex_groups = False
me_plane_007.update()
me_plane_008 = bpy.data.meshes.new('Plane.008')
me_plane_008.from_pydata([(0.1059, -0.8858, 0.2662), (0.1059, -0.8858, 0.3853), (-0.2976, -0.8858, 0.2662), (-0.2976, -0.8858, 0.3853), (0.1059, -0.9127, 0.2662), (0.1059, -0.9127, 0.3853), (-0.2976, -0.9127, 0.2662), (-0.2976, -0.9127, 0.3853)], [], [(0, 2, 3, 1), (4, 5, 7, 6), (1, 3, 7, 5), (0, 1, 5, 4), (2, 0, 4, 6), (3, 2, 6, 7)])
_uv = me_plane_008.uv_layers.new(name='UVMap')
_uv.uv.foreach_set('vector', [0.0, 0.0, 0.0, 0.0, 0.0, 0.0, 0.0, 0.0, 0.0, 0.0, 0.0, 0.0, 0.0, 0.0, 0.0, 0.0, 0.0, 0.0, 0.0, 0.0, 0.0, 0.0, 0.0, 0.0, 0.0, 0.0, 0.0, 0.0, 0.0, 0.0, 0.0, 0.0, 0.0, 0.0, 0.0, 0.0, 0.0, 0.0, 0.0, 0.0, 0.0, 0.0, 0.0, 0.0, 0.0, 0.0, 0.0, 0.0])
me_plane_008.use_remesh_fix_poles = True
me_plane_008.use_remesh_preserve_attributes = False
me_plane_008.use_mirror_vertex_groups = False
me_plane_008.update()
me_plane_009 = bpy.data.meshes.new('Plane.009')
me_plane_009.from_pydata([(-2.048, 1.659, 1.225), (-2.048, -0.3745, 1.225), (-2.011, -0.6118, 1.225), (-1.895, -0.8394, 1.225), (-1.714, -1.02, 1.225), (-1.486, -1.136, 1.225), (-1.249, -1.174, 1.225), (1.058, -1.174, 1.225), (1.295, -1.136, 1.225), (1.523, -1.02, 1.225), (1.703, -0.8394, 1.225), (1.819, -0.6118, 1.225), (1.857, -0.3745, 1.225), (1.857, 1.659, 1.225), (-2.048, 1.659, 1.502), (-2.048, -0.3745, 1.502), (-2.011, -0.6118, 1.502), (-1.895, -0.8394, 1.502), (-1.714, -1.02, 1.502), (-1.486, -1.136, 1.502), (-1.249, -1.174, 1.502), (1.058, -1.174, 1.502), (1.295, -1.136, 1.502), (1.523, -1.02, 1.502), (1.703, -0.8394, 1.502), (1.819, -0.6118, 1.502), (1.857, -0.3745, 1.502), (1.857, 1.659, 1.502)], [(0, 1), (1, 2), (2, 3), (3, 4), (4, 5), (5, 6), (6, 7), (7, 8), (8, 9), (9, 10), (10, 11), (11, 12), (12, 13), (14, 15), (15, 16), (16, 17), (17, 18), (18, 19), (19, 20), (20, 21), (21, 22), (22, 23), (23, 24), (24, 25), (25, 26), (26, 27)], [])
_uv = me_plane_009.uv_layers.new(name='UVMap')
_uv.uv.foreach_set('vector', [])
me_plane_009.use_remesh_fix_poles = True
me_plane_009.use_remesh_preserve_attributes = False
me_plane_009.use_mirror_vertex_groups = False
me_plane_009.update()
me_plane_010 = bpy.data.meshes.new('Plane.010')
me_plane_010.from_pydata([(-0.8417, -0.9836, 1.205), (0.9375, -0.9836, 1.205), (0.9375, -0.9836, 0.99), (-0.8417, -0.9836, 0.99), (-0.8417, -3.907, 1.205), (-0.3627, -4.385, 1.205), (-0.8182, -4.055, 1.205), (-0.7502, -4.188, 1.205), (-0.6442, -4.294, 1.205), (-0.5107, -4.362, 1.205), (0.9375, -3.907, 1.205), (0.4586, -4.385, 1.205), (0.9141, -4.055, 1.205), (0.846, -4.188, 1.205), (0.7401, -4.294, 1.205), (0.6066, -4.362, 1.205), (-0.8417, -3.907, 0.99), (-0.3627, -4.385, 0.99), (-0.8182, -4.055, 0.99), (-0.7502, -4.188, 0.99), (-0.6442, -4.294, 0.99), (-0.5107, -4.362, 0.99), (0.9375, -3.907, 0.99), (0.4586, -4.385, 0.99), (0.9141, -4.055, 0.99), (0.846, -4.188, 0.99), (0.7401, -4.294, 0.99), (0.6066, -4.362, 0.99)], [(3, 16), (22, 2), (10, 1), (0, 4), (4, 6), (6, 7), (7, 8), (8, 9), (9, 5), (5, 11), (11, 15), (15, 14), (14, 13), (13, 12), (12, 10), (16, 18), (18, 19), (19, 20), (20, 21), (21, 17), (17, 23), (23, 27), (27, 26), (26, 25), (25, 24), (24, 22)], [])
_uv = me_plane_010.uv_layers.new(name='UVMap')
_uv.uv.foreach_set('vector', [])
me_plane_010.use_remesh_fix_poles = True
me_plane_010.use_remesh_preserve_attributes = False
me_plane_010.use_mirror_vertex_groups = False
me_plane_010.update()
me_plane_011 = bpy.data.meshes.new('Plane.011')
me_plane_011.from_pydata([(-1.0, -1.059, 0.0), (1.0, -1.059, 0.0), (-1.0, 1.0, 0.0), (1.0, 1.0, 0.0), (-3.42, 0.4135, 0.0), (-1.42, 0.4135, 0.0), (-3.42, 3.541, 0.0), (-1.42, 3.541, 0.0), (-1.306, -7.181, 0.0), (-0.702, -7.181, 0.0), (-1.306, -2.798, 0.0), (-0.702, -2.798, 0.0)], [], [(0, 1, 3, 2), (4, 5, 7, 6), (8, 9, 11, 10)])
_uv = me_plane_011.uv_layers.new(name='UVMap')
_uv.uv.foreach_set('vector', [0.0, 0.0, 1.0, 0.0, 1.0, 1.0, 0.0, 1.0, 0.0, 0.0, 1.0, 0.0, 1.0, 1.0, 0.0, 1.0, 0.2823, 0.0, 0.5842, 0.0, 0.5842, 0.9904, 0.2823, 0.9904])
me_plane_011.use_remesh_fix_poles = True
me_plane_011.use_remesh_preserve_attributes = False
me_plane_011.use_mirror_vertex_groups = False
me_plane_011.update()
me_plane_012 = bpy.data.meshes.new('Plane.012')
me_plane_012.from_pydata([(-0.07529, -0.6584, 0.0), (0.1673, -0.6584, 0.0), (-0.07529, 0.8086, 0.0), (0.1673, 0.8086, 0.0), (-0.07529, -0.6584, 1.422), (-0.07529, -0.03345, 1.684), (-0.07529, -0.6278, 1.558), (-0.07529, -0.539, 1.621), (-0.07529, -0.4008, 1.647), (-0.07529, -0.2266, 1.665), (0.1673, -0.03345, 1.684), (0.1673, -0.6584, 1.422), (0.1673, -0.2266, 1.665), (0.1673, -0.4008, 1.647), (0.1673, -0.539, 1.621), (0.1673, -0.6278, 1.558), (-0.07529, 0.1837, 1.684), (-0.07529, 0.8086, 1.422), (-0.07529, 0.3768, 1.665), (-0.07529, 0.551, 1.647), (-0.07529, 0.6893, 1.621), (-0.07529, 0.7781, 1.558), (0.1673, 0.8086, 1.422), (0.1673, 0.1837, 1.684), (0.1673, 0.7781, 1.558), (0.1673, 0.6893, 1.621), (0.1673, 0.551, 1.647), (0.1673, 0.3768, 1.665)], [(6, 4), (11, 15), (7, 6), (15, 14), (8, 7), (14, 13), (9, 8), (13, 12), (5, 9), (12, 10), (24, 22), (17, 21), (25, 24), (21, 20), (26, 25), (20, 19), (27, 26), (19, 18), (23, 27), (18, 16), (17, 2), (0, 4), (5, 16), (10, 23), (1, 11), (3, 22)], [])
_uv = me_plane_012.uv_layers.new(name='UVMap')
_uv.uv.foreach_set('vector', [])
me_plane_012.use_remesh_fix_poles = True
me_plane_012.use_remesh_preserve_attributes = False
me_plane_012.use_mirror_vertex_groups = False
me_plane_012.update()
me_plane_013 = bpy.data.meshes.new('Plane.013')
me_plane_013.from_pydata([(-1.0, -1.0, 0.0), (1.0, -1.0, 0.0), (-1.0, 1.0, 0.0), (1.0, 1.0, 0.0)], [], [(0, 1, 3, 2)])
_uv = me_plane_013.uv_layers.new(name='UVMap')
_uv.uv.foreach_set('vector', [0.0, 0.0, 1.0, 0.0, 1.0, 1.0, 0.0, 1.0])
me_plane_013.use_remesh_fix_poles = True
me_plane_013.use_remesh_preserve_attributes = False
me_plane_013.use_mirror_vertex_groups = False
me_plane_013.update()

# ---- objects
ob_empty = bpy.data.objects.new('Empty', None)
ob_platforms = bpy.data.objects.new('Platforms', me_plane)
ob_building_1 = bpy.data.objects.new('Building 1', me_plane_001)
ob_pump_roof = bpy.data.objects.new('Pump Roof', me_plane_002)
ob_sign = bpy.data.objects.new('Sign', me_plane_003)
ob_pillar = bpy.data.objects.new('Pillar', me_circle)
ob_building_2 = bpy.data.objects.new('Building 2', me_plane_004)
ob_building_1_001 = bpy.data.objects.new('Building 1.001', me_plane_005)
ob_island = bpy.data.objects.new('Island', me_vert)
ob_building_1_002 = bpy.data.objects.new('Building 1.002', me_plane_006)
ob_building_1_003 = bpy.data.objects.new('Building 1.003', me_plane_007)
ob_building_1_004 = bpy.data.objects.new('Building 1.004', me_plane_008)
ob_building_1_005 = bpy.data.objects.new('Building 1.005', me_plane_009)
ob_pump_roof_001 = bpy.data.objects.new('Pump Roof.001', me_plane_010)
ob_panels = bpy.data.objects.new('Panels', me_plane_011)
ob_sign_001 = bpy.data.objects.new('Sign.001', me_plane_012)
ob_pillar_002 = bpy.data.objects.new('Pillar.002', me_circle)
ob_plane = bpy.data.objects.new('Plane', me_plane_013)

# ---- transforms, parenting, visibility, modifiers, constraints
ob_empty.location = (0.0, 0.0, 0.0)
ob_empty.scale = (2.325, 2.325, 2.325)
ob_empty.empty_display_type = 'IMAGE'
ob_empty.empty_display_size = 5.0
ob_empty.show_empty_image_perspective = False
ob_empty.use_empty_image_alpha = True
ob_empty.empty_image_side = 'FRONT'
ob_empty.color = (1.0, 1.0, 1.0, 0.5)
ob_empty.hide_select = True
ob_empty.lineart.crease_threshold = 0.0
ob_platforms.location = (0.0, 0.0, 0.0)
ob_platforms.lineart.crease_threshold = 0.0
ob_building_1.location = (-1.792, 1.096, 0.09999)
ob_building_1.lineart.crease_threshold = 0.0
_m = ob_building_1.modifiers.new('Solidify', 'SOLIDIFY')
_m.thickness = 0.1
_m.use_even_offset = True
ob_pump_roof.location = (-1.792, 1.096, 0.09999)
ob_pump_roof.lineart.crease_threshold = 0.0
ob_sign.location = (-2.037, -2.3, 1.305)
ob_sign.lineart.crease_threshold = 0.0
ob_pillar.location = (-1.246, -2.878, 0.1002)
ob_pillar.lineart.crease_threshold = 0.0
ob_building_2.location = (-1.949, 1.755, 1.602)
ob_building_2.lineart.crease_threshold = 0.0
ob_building_1_001.location = (-1.792, 1.096, 0.09999)
ob_building_1_001.lineart.crease_threshold = 0.0
ob_island.location = (3.295, 0.7563, 0.0)
ob_island.lineart.crease_threshold = 0.0
ob_building_1_002.location = (-1.792, 1.096, 0.09999)
ob_building_1_002.lineart.crease_threshold = 0.0
ob_building_1_003.location = (-1.792, 1.096, 0.09999)
ob_building_1_003.lineart.crease_threshold = 0.0
_m = ob_building_1_003.modifiers.new('Solidify', 'SOLIDIFY')
_m.thickness = -0.03
_m.use_even_offset = True
ob_building_1_004.location = (-1.792, 1.096, 0.3215)
ob_building_1_004.lineart.crease_threshold = 0.0
ob_building_1_005.location = (-1.792, 1.096, 0.09999)
ob_building_1_005.lineart.crease_threshold = 0.0
_m = ob_building_1_005.modifiers.new('Skin', 'SKIN')
ob_pump_roof_001.location = (-1.792, 1.096, 0.09999)
ob_pump_roof_001.lineart.crease_threshold = 0.0
_m = ob_pump_roof_001.modifiers.new('Skin', 'SKIN')
ob_panels.location = (-1.374, -1.152, 1.305)
ob_panels.scale = (0.2665, 0.2665, 0.2665)
ob_panels.lineart.crease_threshold = 0.0
_m = ob_panels.modifiers.new('Solidify', 'SOLIDIFY')
_m.thickness = -0.03
ob_sign_001.location = (-2.037, -2.3, 1.305)
ob_sign_001.lineart.crease_threshold = 0.0
_m = ob_sign_001.modifiers.new('Skin', 'SKIN')
ob_pillar_002.location = (-2.345, -2.878, 0.1002)
ob_pillar_002.lineart.crease_threshold = 0.0
ob_plane.location = (-1.56, -2.179, 0.1)
ob_plane.lineart.crease_threshold = 0.0

# ---- collection membership
col_collection.objects.link(ob_empty)
col_collection.objects.link(ob_platforms)
col_collection.objects.link(ob_building_1)
col_collection.objects.link(ob_pump_roof)
col_collection.objects.link(ob_sign)
col_collection.objects.link(ob_pillar)
col_collection.objects.link(ob_building_2)
col_collection.objects.link(ob_building_1_001)
col_collection.objects.link(ob_island)
col_collection.objects.link(ob_building_1_002)
col_collection.objects.link(ob_building_1_003)
col_collection.objects.link(ob_building_1_004)
col_collection.objects.link(ob_building_1_005)
col_collection.objects.link(ob_pump_roof_001)
col_collection.objects.link(ob_panels)
col_collection.objects.link(ob_sign_001)
col_collection.objects.link(ob_pillar_002)
col_collection.objects.link(ob_plane)

# ---- scene / render settings (as saved in the file)
scene.frame_start = 1; scene.frame_end = 250; scene.frame_set(1)
scene.render.engine = 'BLENDER_EEVEE_NEXT'
scene.cycles.use_denoising = False
scene.cycles.samples = 128
scene.cycles.sampling_pattern = 'TABULATED_SOBOL'
scene.cycles.use_adaptive_sampling = False
scene.cycles.use_light_tree = False
scene.view_settings.view_transform = 'Filmic'
bpy.context.view_layer.update()

# ---- added for rendering (the .blend has no active camera and no usable light): camera, sun
cam_auto = bpy.data.cameras.new('AutoCamera')
cam_auto.lens = 50.0
cam_auto.sensor_width = 36.0
cam_auto.clip_end = 1000.0
ob_auto_camera = bpy.data.objects.new('AutoCamera', cam_auto)
scene.collection.objects.link(ob_auto_camera)
ob_auto_camera.location = (10.3566, -12.8095, 9.71338)
ob_auto_camera.rotation_euler = (1.09748, -7.21219e-08, 0.694738)
scene.camera = ob_auto_camera
light_auto_sun = bpy.data.lights.new('AutoSun', 'SUN')
light_auto_sun.energy = 3.0
light_auto_sun.angle = 0.0523599
ob_auto_sun = bpy.data.objects.new('AutoSun', light_auto_sun)
scene.collection.objects.link(ob_auto_sun)
ob_auto_sun.rotation_euler = (0.872665, 0.174533, 0.523599)
bpy.context.view_layer.update()

